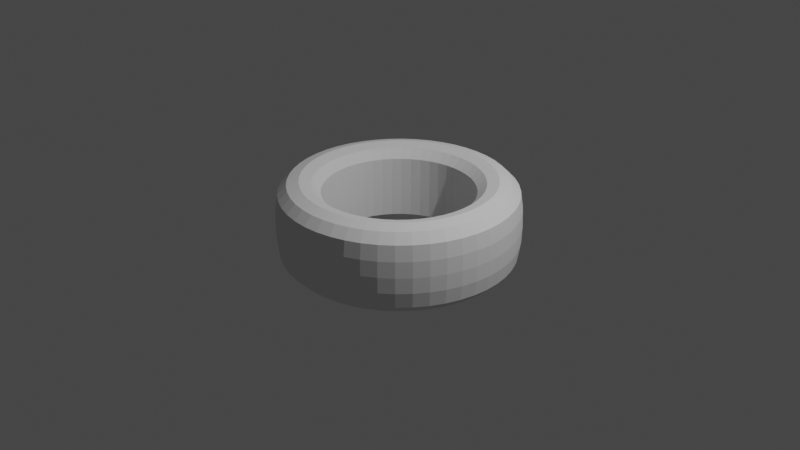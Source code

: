 # Source: ring.blend  (saved by Blender 2.93.20; exported with 4.5.12 LTS)
import bpy
from mathutils import Matrix  # noqa: F401  (used for matrix-valued properties, if any)

bpy.ops.wm.read_factory_settings(use_empty=True)
scene = bpy.context.scene
scene.name = 'Scene'

# ---- collections
col_collection = bpy.data.collections.new('Collection'); scene.collection.children.link(col_collection)

# ---- world
world_world = bpy.data.worlds.new('World'); scene.world = world_world
world_world.use_nodes = True; world_world.node_tree.nodes.clear()
_N = world_world.node_tree.nodes; _L = world_world.node_tree.links
n0 = _N.new('ShaderNodeOutputWorld'); n0.name = 'World Output'; n0.location = (300, 300)
n1 = _N.new('ShaderNodeBackground'); n1.name = 'Background'; n1.location = (10, 300)
n1.inputs[0].default_value = (0.05088, 0.05088, 0.05088, 1.0)
_L.new(n1.outputs[0], n0.inputs[0])
n0.is_active_output = True
world_world.color = (0.05088, 0.05088, 0.05088)
world_world.use_sun_shadow = False
world_world.sun_shadow_jitter_overblur = 0.0

# ---- cameras
cam_camera = bpy.data.cameras.new('Camera')
cam_camera.clip_end = 100.0
cam_camera.ortho_scale = 7.314

# ---- lights
light_light = bpy.data.lights.new('Light', 'POINT')
light_light.transmission_factor = 0.0
light_light.energy = 1000.0
light_light.shadow_soft_size = 0.1
light_light.shadow_maximum_resolution = 0.006
light_light.use_absolute_resolution = True

# ---- meshes
me_torus = bpy.data.meshes.new('Torus')
me_torus.from_pydata([(-0.4748, 1.146, -0.1657), (1.217, 0.0, 0.325), (1.125, 0.0, 0.4165), (1.0, 0.0, 0.45), (0.875, 0.0, 0.4165), (0.7835, 0.0, 0.325), (-0.8773, -0.8773, -0.1657), (0.7835, 0.0, -0.325), (0.875, 0.0, -0.4165), (1.0, 0.0, -0.45), (1.125, 0.0, -0.4165), (1.217, 0.0, -0.325), (-0.4769, 1.151, 0.0), (1.206, 0.1588, 0.325), (1.115, 0.1468, 0.4165), (0.9914, 0.1305, 0.45), (0.8675, 0.1142, 0.4165), (0.7768, 0.1023, 0.325), (-0.8812, -0.8812, 0.0), (0.7768, 0.1023, -0.325), (0.8675, 0.1142, -0.4165), (0.9914, 0.1305, -0.45), (1.115, 0.1468, -0.4165), (1.206, 0.1588, -0.325), (-0.4748, 1.146, 0.1657), (1.175, 0.3149, 0.325), (1.087, 0.2912, 0.4165), (0.9659, 0.2588, 0.45), (0.8452, 0.2265, 0.4165), (0.7568, 0.2028, 0.325), (-0.8773, -0.8773, 0.1657), (0.7568, 0.2028, -0.325), (0.8452, 0.2265, -0.4165), (0.9659, 0.2588, -0.45), (1.087, 0.2912, -0.4165), (1.175, 0.3149, -0.325), (0.1619, 1.23, -0.1657), (1.124, 0.4655, 0.325), (1.039, 0.4305, 0.4165), (0.9239, 0.3827, 0.45), (0.8084, 0.3348, 0.4165), (0.7239, 0.2998, 0.325), (-1.198, -0.3211, -0.1657), (0.7239, 0.2998, -0.325), (0.8084, 0.3348, -0.4165), (0.9239, 0.3827, -0.45), (1.039, 0.4305, -0.4165), (1.124, 0.4655, -0.325), (0.1627, 1.236, 0.0), (1.054, 0.6083, 0.325), (0.9743, 0.5625, 0.4165), (0.866, 0.5, 0.45), (0.7578, 0.4375, 0.4165), (0.6785, 0.3917, 0.325), (-1.204, -0.3225, 0.0), (0.6785, 0.3917, -0.325), (0.7578, 0.4375, -0.4165), (0.866, 0.5, -0.45), (0.9743, 0.5625, -0.4165), (1.054, 0.6083, -0.325), (0.1619, 1.23, 0.1657), (0.9651, 0.7406, 0.325), (0.8925, 0.6849, 0.4165), (0.7934, 0.6088, 0.45), (0.6942, 0.5327, 0.4165), (0.6216, 0.477, 0.325), (-1.198, -0.3211, 0.1657), (0.6216, 0.477, -0.325), (0.6942, 0.5327, -0.4165), (0.7934, 0.6088, -0.45), (0.8925, 0.6849, -0.4165), (0.9651, 0.7406, -0.325), (0.7553, 0.9843, -0.1657), (0.8602, 0.8602, 0.325), (0.7955, 0.7955, 0.4165), (0.7071, 0.7071, 0.45), (0.6187, 0.6187, 0.4165), (0.554, 0.554, 0.325), (-1.198, 0.3211, -0.1657), (0.554, 0.554, -0.325), (0.6187, 0.6187, -0.4165), (0.7071, 0.7071, -0.45), (0.7955, 0.7955, -0.4165), (0.8602, 0.8602, -0.325), (0.7586, 0.9887, 0.0), (0.7406, 0.9651, 0.325), (0.6849, 0.8925, 0.4165), (0.6088, 0.7934, 0.45), (0.5327, 0.6942, 0.4165), (0.477, 0.6216, 0.325), (-1.204, 0.3225, 0.0), (0.477, 0.6216, -0.325), (0.5327, 0.6942, -0.4165), (0.6088, 0.7934, -0.45), (0.6849, 0.8925, -0.4165), (0.7406, 0.9651, -0.325), (0.7553, 0.9843, 0.1657), (0.6083, 1.054, 0.325), (0.5625, 0.9743, 0.4165), (0.5, 0.866, 0.45), (0.4375, 0.7578, 0.4165), (0.3917, 0.6785, 0.325), (-1.198, 0.3211, 0.1657), (0.3917, 0.6785, -0.325), (0.4375, 0.7578, -0.4165), (0.5, 0.866, -0.45), (0.5625, 0.9743, -0.4165), (0.6083, 1.054, -0.325), (1.146, 0.4748, -0.1657), (0.4655, 1.124, 0.325), (0.4305, 1.039, 0.4165), (0.3827, 0.9239, 0.45), (0.3348, 0.8084, 0.4165), (0.2998, 0.7239, 0.325), (-0.8773, 0.8773, -0.1657), (0.2998, 0.7239, -0.325), (0.3348, 0.8084, -0.4165), (0.3827, 0.9239, -0.45), (0.4305, 1.039, -0.4165), (0.4655, 1.124, -0.325), (1.151, 0.4769, 0.0), (0.3149, 1.175, 0.325), (0.2912, 1.087, 0.4165), (0.2588, 0.9659, 0.45), (0.2265, 0.8452, 0.4165), (0.2028, 0.7568, 0.325), (-0.8812, 0.8812, 0.0), (0.2028, 0.7568, -0.325), (0.2265, 0.8452, -0.4165), (0.2588, 0.9659, -0.45), (0.2912, 1.087, -0.4165), (0.3149, 1.175, -0.325), (1.146, 0.4748, 0.1657), (0.1588, 1.206, 0.325), (0.1468, 1.115, 0.4165), (0.1305, 0.9914, 0.45), (0.1142, 0.8675, 0.4165), (0.1023, 0.7768, 0.325), (-0.8773, 0.8773, 0.1657), (0.1023, 0.7768, -0.325), (0.1142, 0.8675, -0.4165), (0.1305, 0.9914, -0.45), (0.1468, 1.115, -0.4165), (0.1588, 1.206, -0.325), (1.074, -0.6203, -0.1657), (9.184e-08, 1.217, 0.325), (8.494e-08, 1.125, 0.4165), (7.55e-08, 1.0, 0.45), (6.606e-08, 0.875, 0.4165), (5.915e-08, 0.7835, 0.325), (-0.3211, 1.198, -0.1657), (5.915e-08, 0.7835, -0.325), (6.606e-08, 0.875, -0.4165), (7.55e-08, 1.0, -0.45), (8.494e-08, 1.125, -0.4165), (9.184e-08, 1.217, -0.325), (1.079, -0.6231, 0.0), (-0.1588, 1.206, 0.325), (-0.1468, 1.115, 0.4165), (-0.1305, 0.9914, 0.45), (-0.1142, 0.8675, 0.4165), (-0.1023, 0.7768, 0.325), (-0.3225, 1.204, 0.0), (-0.1023, 0.7768, -0.325), (-0.1142, 0.8675, -0.4165), (-0.1305, 0.9914, -0.45), (-0.1468, 1.115, -0.4165), (-0.1588, 1.206, -0.325), (1.074, -0.6203, 0.1657), (-0.3149, 1.175, 0.325), (-0.2912, 1.087, 0.4165), (-0.2588, 0.9659, 0.45), (-0.2265, 0.8452, 0.4165), (-0.2028, 0.7568, 0.325), (-0.3211, 1.198, 0.1657), (-0.2028, 0.7568, -0.325), (-0.2265, 0.8452, -0.4165), (-0.2588, 0.9659, -0.45), (-0.2912, 1.087, -0.4165), (-0.3149, 1.175, -0.325), (0.6203, -1.074, -0.1657), (-0.4655, 1.124, 0.325), (-0.4305, 1.039, 0.4165), (-0.3827, 0.9239, 0.45), (-0.3348, 0.8084, 0.4165), (-0.2998, 0.7239, 0.325), (0.3211, 1.198, -0.1657), (-0.2998, 0.7239, -0.325), (-0.3348, 0.8084, -0.4165), (-0.3827, 0.9239, -0.45), (-0.4305, 1.039, -0.4165), (-0.4655, 1.124, -0.325), (0.6231, -1.079, 0.0), (-0.6083, 1.054, 0.325), (-0.5625, 0.9743, 0.4165), (-0.5, 0.866, 0.45), (-0.4375, 0.7578, 0.4165), (-0.3917, 0.6785, 0.325), (0.3225, 1.204, 0.0), (-0.3917, 0.6785, -0.325), (-0.4375, 0.7578, -0.4165), (-0.5, 0.866, -0.45), (-0.5625, 0.9743, -0.4165), (-0.6083, 1.054, -0.325), (0.6203, -1.074, 0.1657), (-0.7406, 0.9651, 0.325), (-0.6849, 0.8925, 0.4165), (-0.6088, 0.7934, 0.45), (-0.5327, 0.6942, 0.4165), (-0.477, 0.6216, 0.325), (0.3211, 1.198, 0.1657), (-0.477, 0.6216, -0.325), (-0.5327, 0.6942, -0.4165), (-0.6088, 0.7934, -0.45), (-0.6849, 0.8925, -0.4165), (-0.7406, 0.9651, -0.325), (9.492e-08, -1.241, -0.1657), (-0.8602, 0.8602, 0.325), (-0.7955, 0.7955, 0.4165), (-0.7071, 0.7071, 0.45), (-0.6187, 0.6187, 0.4165), (-0.554, 0.554, 0.325), (0.8773, 0.8773, -0.1657), (-0.554, 0.554, -0.325), (-0.6187, 0.6187, -0.4165), (-0.7071, 0.7071, -0.45), (-0.7955, 0.7955, -0.4165), (-0.8602, 0.8602, -0.325), (9.558e-08, -1.246, 0.0), (-0.9651, 0.7406, 0.325), (-0.8925, 0.6849, 0.4165), (-0.7934, 0.6088, 0.45), (-0.6942, 0.5327, 0.4165), (-0.6216, 0.477, 0.325), (0.8812, 0.8812, 0.0), (-0.6216, 0.477, -0.325), (-0.6942, 0.5327, -0.4165), (-0.7934, 0.6088, -0.45), (-0.8925, 0.6849, -0.4165), (-0.9651, 0.7406, -0.325), (9.492e-08, -1.241, 0.1657), (-1.054, 0.6083, 0.325), (-0.9743, 0.5625, 0.4165), (-0.866, 0.5, 0.45), (-0.7578, 0.4375, 0.4165), (-0.6785, 0.3917, 0.325), (0.8773, 0.8773, 0.1657), (-0.6785, 0.3917, -0.325), (-0.7578, 0.4375, -0.4165), (-0.866, 0.5, -0.45), (-0.9743, 0.5625, -0.4165), (-1.054, 0.6083, -0.325), (-0.6203, -1.074, -0.1657), (-1.124, 0.4655, 0.325), (-1.039, 0.4305, 0.4165), (-0.9239, 0.3827, 0.45), (-0.8084, 0.3348, 0.4165), (-0.7239, 0.2998, 0.325), (1.198, 0.3211, -0.1657), (-0.7239, 0.2998, -0.325), (-0.8084, 0.3348, -0.4165), (-0.9239, 0.3827, -0.45), (-1.039, 0.4305, -0.4165), (-1.124, 0.4655, -0.325), (-0.6231, -1.079, 0.0), (-1.175, 0.3149, 0.325), (-1.087, 0.2912, 0.4165), (-0.9659, 0.2588, 0.45), (-0.8452, 0.2265, 0.4165), (-0.7568, 0.2028, 0.325), (1.204, 0.3225, 0.0), (-0.7568, 0.2028, -0.325), (-0.8452, 0.2265, -0.4165), (-0.9659, 0.2588, -0.45), (-1.087, 0.2912, -0.4165), (-1.175, 0.3149, -0.325), (-0.6203, -1.074, 0.1657), (-1.206, 0.1588, 0.325), (-1.115, 0.1468, 0.4165), (-0.9914, 0.1305, 0.45), (-0.8675, 0.1142, 0.4165), (-0.7768, 0.1023, 0.325), (1.198, 0.3211, 0.1657), (-0.7768, 0.1023, -0.325), (-0.8675, 0.1142, -0.4165), (-0.9914, 0.1305, -0.45), (-1.115, 0.1468, -0.4165), (-1.206, 0.1588, -0.325), (-1.074, -0.6203, -0.1657), (-1.217, 1.064e-07, 0.325), (-1.125, 9.835e-08, 0.4165), (-1.0, 8.742e-08, 0.45), (-0.875, 7.649e-08, 0.4165), (-0.7835, 6.85e-08, 0.325), (1.23, -0.1619, -0.1657), (-0.7835, 6.85e-08, -0.325), (-0.875, 7.649e-08, -0.4165), (-1.0, 8.742e-08, -0.45), (-1.125, 9.835e-08, -0.4165), (-1.217, 1.064e-07, -0.325), (-1.079, -0.6231, 0.0), (-1.206, -0.1588, 0.325), (-1.115, -0.1468, 0.4165), (-0.9914, -0.1305, 0.45), (-0.8675, -0.1142, 0.4165), (-0.7768, -0.1023, 0.325), (1.236, -0.1627, 0.0), (-0.7768, -0.1023, -0.325), (-0.8675, -0.1142, -0.4165), (-0.9914, -0.1305, -0.45), (-1.115, -0.1468, -0.4165), (-1.206, -0.1588, -0.325), (-1.074, -0.6203, 0.1657), (-1.175, -0.3149, 0.325), (-1.087, -0.2912, 0.4165), (-0.9659, -0.2588, 0.45), (-0.8452, -0.2265, 0.4165), (-0.7568, -0.2028, 0.325), (1.23, -0.1619, 0.1657), (-0.7568, -0.2028, -0.325), (-0.8452, -0.2265, -0.4165), (-0.9659, -0.2588, -0.45), (-1.087, -0.2912, -0.4165), (-1.175, -0.3149, -0.325), (-1.241, 1.083e-07, -0.1657), (-1.124, -0.4655, 0.325), (-1.039, -0.4305, 0.4165), (-0.9239, -0.3827, 0.45), (-0.8084, -0.3348, 0.4165), (-0.7239, -0.2998, 0.325), (0.9843, -0.7553, -0.1657), (-0.7239, -0.2998, -0.325), (-0.8084, -0.3348, -0.4165), (-0.9239, -0.3827, -0.45), (-1.039, -0.4305, -0.4165), (-1.124, -0.4655, -0.325), (-1.246, 1.088e-07, 0.0), (-1.054, -0.6083, 0.325), (-0.9743, -0.5625, 0.4165), (-0.866, -0.5, 0.45), (-0.7578, -0.4375, 0.4165), (-0.6785, -0.3917, 0.325), (0.9887, -0.7586, 0.0), (-0.6785, -0.3917, -0.325), (-0.7578, -0.4375, -0.4165), (-0.866, -0.5, -0.45), (-0.9743, -0.5625, -0.4165), (-1.054, -0.6083, -0.325), (-1.241, 1.083e-07, 0.1657), (-0.9651, -0.7406, 0.325), (-0.8925, -0.6849, 0.4165), (-0.7934, -0.6088, 0.45), (-0.6942, -0.5327, 0.4165), (-0.6216, -0.477, 0.325), (0.9843, -0.7553, 0.1657), (-0.6216, -0.477, -0.325), (-0.6942, -0.5327, -0.4165), (-0.7934, -0.6088, -0.45), (-0.8925, -0.6849, -0.4165), (-0.9651, -0.7406, -0.325), (-1.074, 0.6203, -0.1657), (-0.8602, -0.8602, 0.325), (-0.7955, -0.7955, 0.4165), (-0.7071, -0.7071, 0.45), (-0.6187, -0.6187, 0.4165), (-0.554, -0.554, 0.325), (0.4748, -1.146, -0.1657), (-0.554, -0.554, -0.325), (-0.6187, -0.6187, -0.4165), (-0.7071, -0.7071, -0.45), (-0.7955, -0.7955, -0.4165), (-0.8602, -0.8602, -0.325), (-1.079, 0.6231, 0.0), (-0.7406, -0.9651, 0.325), (-0.6849, -0.8925, 0.4165), (-0.6088, -0.7934, 0.45), (-0.5327, -0.6942, 0.4165), (-0.477, -0.6216, 0.325), (0.4769, -1.151, 0.0), (-0.477, -0.6216, -0.325), (-0.5327, -0.6942, -0.4165), (-0.6088, -0.7934, -0.45), (-0.6849, -0.8925, -0.4165), (-0.7406, -0.9651, -0.325), (-1.074, 0.6203, 0.1657), (-0.6083, -1.054, 0.325), (-0.5625, -0.9743, 0.4165), (-0.5, -0.866, 0.45), (-0.4375, -0.7578, 0.4165), (-0.3917, -0.6785, 0.325), (0.4748, -1.146, 0.1657), (-0.3917, -0.6785, -0.325), (-0.4375, -0.7578, -0.4165), (-0.5, -0.866, -0.45), (-0.5625, -0.9743, -0.4165), (-0.6083, -1.054, -0.325), (-0.6203, 1.074, -0.1657), (-0.4655, -1.124, 0.325), (-0.4305, -1.039, 0.4165), (-0.3827, -0.9239, 0.45), (-0.3348, -0.8084, 0.4165), (-0.2998, -0.7239, 0.325), (-0.1619, -1.23, -0.1657), (-0.2998, -0.7239, -0.325), (-0.3348, -0.8084, -0.4165), (-0.3827, -0.9239, -0.45), (-0.4305, -1.039, -0.4165), (-0.4655, -1.124, -0.325), (-0.6231, 1.079, 0.0), (-0.3149, -1.175, 0.325), (-0.2912, -1.087, 0.4165), (-0.2588, -0.9659, 0.45), (-0.2265, -0.8452, 0.4165), (-0.2028, -0.7568, 0.325), (-0.1627, -1.236, 0.0), (-0.2028, -0.7568, -0.325), (-0.2265, -0.8452, -0.4165), (-0.2588, -0.9659, -0.45), (-0.2912, -1.087, -0.4165), (-0.3149, -1.175, -0.325), (-0.6203, 1.074, 0.1657), (-0.1588, -1.206, 0.325), (-0.1468, -1.115, 0.4165), (-0.1305, -0.9914, 0.45), (-0.1142, -0.8675, 0.4165), (-0.1023, -0.7768, 0.325), (-0.1619, -1.23, 0.1657), (-0.1023, -0.7768, -0.325), (-0.1142, -0.8675, -0.4165), (-0.1305, -0.9914, -0.45), (-0.1468, -1.115, -0.4165), (-0.1588, -1.206, -0.325), (9.492e-08, 1.241, -0.1657), (9.184e-08, -1.217, 0.325), (8.494e-08, -1.125, 0.4165), (7.55e-08, -1.0, 0.45), (6.606e-08, -0.875, 0.4165), (5.915e-08, -0.7835, 0.325), (-0.7553, -0.9843, -0.1657), (5.915e-08, -0.7835, -0.325), (6.606e-08, -0.875, -0.4165), (7.55e-08, -1.0, -0.45), (8.494e-08, -1.125, -0.4165), (9.184e-08, -1.217, -0.325), (9.558e-08, 1.246, 0.0), (0.1588, -1.206, 0.325), (0.1468, -1.115, 0.4165), (0.1305, -0.9914, 0.45), (0.1142, -0.8675, 0.4165), (0.1023, -0.7768, 0.325), (-0.7586, -0.9887, 0.0), (0.1023, -0.7768, -0.325), (0.1142, -0.8675, -0.4165), (0.1305, -0.9914, -0.45), (0.1468, -1.115, -0.4165), (0.1588, -1.206, -0.325), (9.492e-08, 1.241, 0.1657), (0.3149, -1.175, 0.325), (0.2912, -1.087, 0.4165), (0.2588, -0.9659, 0.45), (0.2265, -0.8452, 0.4165), (0.2028, -0.7568, 0.325), (-0.7553, -0.9843, 0.1657), (0.2028, -0.7568, -0.325), (0.2265, -0.8452, -0.4165), (0.2588, -0.9659, -0.45), (0.2912, -1.087, -0.4165), (0.3149, -1.175, -0.325), (0.6203, 1.074, -0.1657), (0.4655, -1.124, 0.325), (0.4305, -1.039, 0.4165), (0.3827, -0.9239, 0.45), (0.3348, -0.8084, 0.4165), (0.2998, -0.7239, 0.325), (-1.146, -0.4748, -0.1657), (0.2998, -0.7239, -0.325), (0.3348, -0.8084, -0.4165), (0.3827, -0.9239, -0.45), (0.4305, -1.039, -0.4165), (0.4655, -1.124, -0.325), (0.6231, 1.079, 0.0), (0.6083, -1.054, 0.325), (0.5625, -0.9743, 0.4165), (0.5, -0.866, 0.45), (0.4375, -0.7578, 0.4165), (0.3917, -0.6785, 0.325), (-1.151, -0.4769, 0.0), (0.3917, -0.6785, -0.325), (0.4375, -0.7578, -0.4165), (0.5, -0.866, -0.45), (0.5625, -0.9743, -0.4165), (0.6083, -1.054, -0.325), (0.6203, 1.074, 0.1657), (0.7406, -0.9651, 0.325), (0.6849, -0.8925, 0.4165), (0.6088, -0.7934, 0.45), (0.5327, -0.6942, 0.4165), (0.477, -0.6216, 0.325), (-1.146, -0.4748, 0.1657), (0.477, -0.6216, -0.325), (0.5327, -0.6942, -0.4165), (0.6088, -0.7934, -0.45), (0.6849, -0.8925, -0.4165), (0.7406, -0.9651, -0.325), (1.074, 0.6203, -0.1657), (0.8602, -0.8602, 0.325), (0.7955, -0.7955, 0.4165), (0.7071, -0.7071, 0.45), (0.6187, -0.6187, 0.4165), (0.554, -0.554, 0.325), (-1.23, 0.1619, -0.1657), (0.554, -0.554, -0.325), (0.6187, -0.6187, -0.4165), (0.7071, -0.7071, -0.45), (0.7955, -0.7955, -0.4165), (0.8602, -0.8602, -0.325), (1.079, 0.6231, 0.0), (0.9651, -0.7406, 0.325), (0.8925, -0.6849, 0.4165), (0.7934, -0.6088, 0.45), (0.6942, -0.5327, 0.4165), (0.6216, -0.477, 0.325), (-1.236, 0.1627, 0.0), (0.6216, -0.477, -0.325), (0.6942, -0.5327, -0.4165), (0.7934, -0.6088, -0.45), (0.8925, -0.6849, -0.4165), (0.9651, -0.7406, -0.325), (1.074, 0.6203, 0.1657), (1.054, -0.6083, 0.325), (0.9743, -0.5625, 0.4165), (0.866, -0.5, 0.45), (0.7578, -0.4375, 0.4165), (0.6785, -0.3917, 0.325), (-1.23, 0.1619, 0.1657), (0.6785, -0.3917, -0.325), (0.7578, -0.4375, -0.4165), (0.866, -0.5, -0.45), (0.9743, -0.5625, -0.4165), (1.054, -0.6083, -0.325), (1.241, -1.397e-10, -0.1657), (1.124, -0.4655, 0.325), (1.039, -0.4305, 0.4165), (0.9239, -0.3827, 0.45), (0.8084, -0.3348, 0.4165), (0.7239, -0.2998, 0.325), (-0.9843, 0.7553, -0.1657), (0.7239, -0.2998, -0.325), (0.8084, -0.3348, -0.4165), (0.9239, -0.3827, -0.45), (1.039, -0.4305, -0.4165), (1.124, -0.4655, -0.325), (1.246, -1.458e-10, 0.0), (1.175, -0.3149, 0.325), (1.087, -0.2912, 0.4165), (0.9659, -0.2588, 0.45), (0.8452, -0.2265, 0.4165), (0.7568, -0.2028, 0.325), (-0.9887, 0.7586, 0.0), (0.7568, -0.2028, -0.325), (0.8452, -0.2265, -0.4165), (0.9659, -0.2588, -0.45), (1.087, -0.2912, -0.4165), (1.175, -0.3149, -0.325), (1.241, -1.397e-10, 0.1657), (1.206, -0.1588, 0.325), (1.115, -0.1468, 0.4165), (0.9914, -0.1305, 0.45), (0.8675, -0.1142, 0.4165), (0.7768, -0.1023, 0.325), (-0.9843, 0.7553, 0.1657), (0.7768, -0.1023, -0.325), (0.8675, -0.1142, -0.4165), (0.9914, -0.1305, -0.45), (1.115, -0.1468, -0.4165), (1.206, -0.1588, -0.325), (-0.3211, -1.198, 0.1657), (-0.3225, -1.204, 0.0), (-0.3211, -1.198, -0.1657), (0.3211, -1.198, 0.1657), (0.3225, -1.204, 0.0), (0.3211, -1.198, -0.1657), (0.8773, -0.8773, 0.1657), (0.8812, -0.8812, 0.0), (0.8773, -0.8773, -0.1657), (1.198, -0.3211, 0.1657), (1.204, -0.3225, 0.0), (1.198, -0.3211, -0.1657), (1.23, 0.1619, 0.1657), (1.236, 0.1627, 0.0), (1.23, 0.1619, -0.1657), (0.9843, 0.7553, 0.1657), (0.9887, 0.7586, 0.0), (0.9843, 0.7553, -0.1657), (0.4748, 1.146, 0.1657), (0.4769, 1.151, 0.0), (0.4748, 1.146, -0.1657), (-0.1619, 1.23, 0.1657), (-0.1627, 1.236, 0.0), (-0.1619, 1.23, -0.1657), (-0.7553, 0.9843, 0.1657), (-0.7586, 0.9887, 0.0), (-0.7553, 0.9843, -0.1657), (-1.146, 0.4748, 0.1657), (-1.151, 0.4769, 0.0), (-1.146, 0.4748, -0.1657), (-1.23, -0.1619, 0.1657), (-1.236, -0.1627, 0.0), (-1.23, -0.1619, -0.1657), (-0.9843, -0.7553, 0.1657), (-0.9887, -0.7586, 0.0), (-0.9843, -0.7553, -0.1657), (-0.4748, -1.146, 0.1657), (-0.4769, -1.151, 0.0), (-0.4748, -1.146, -0.1657), (0.1619, -1.23, 0.1657), (0.1627, -1.236, 0.0), (0.1619, -1.23, -0.1657), (0.7553, -0.9843, 0.1657), (0.7586, -0.9887, 0.0), (0.7553, -0.9843, -0.1657), (1.146, -0.4748, 0.1657), (1.151, -0.4769, 0.0), (1.146, -0.4748, -0.1657)], [], [(528, 591, 61, 49), (1, 13, 14, 2), (2, 14, 15, 3), (3, 15, 16, 4), (4, 16, 17, 5), (65, 67, 55, 53), (324, 608, 607, 336), (7, 19, 20, 8), (8, 20, 21, 9), (9, 21, 22, 10), (10, 22, 23, 11), (431, 443, 216, 402), (591, 246, 73, 61), (13, 25, 26, 14), (14, 26, 27, 15), (15, 27, 28, 16), (16, 28, 29, 17), (77, 79, 67, 65), (372, 604, 603, 384), (19, 31, 32, 20), (20, 32, 33, 21), (21, 33, 34, 22), (22, 34, 35, 23), (563, 575, 294, 587), (246, 96, 85, 73), (25, 37, 38, 26), (26, 38, 39, 27), (27, 39, 40, 28), (28, 40, 41, 29), (89, 91, 79, 77), (252, 614, 613, 264), (31, 43, 44, 32), (32, 44, 45, 33), (33, 45, 46, 34), (34, 46, 47, 35), (11, 23, 590, 540), (96, 492, 97, 85), (37, 49, 50, 38), (38, 50, 51, 39), (39, 51, 52, 40), (40, 52, 53, 41), (101, 103, 91, 89), (288, 611, 610, 300), (43, 55, 56, 44), (44, 56, 57, 45), (45, 57, 58, 46), (46, 58, 59, 47), (479, 491, 180, 366), (492, 594, 109, 97), (49, 61, 62, 50), (50, 62, 63, 51), (51, 63, 64, 52), (52, 64, 65, 53), (113, 115, 103, 101), (299, 311, 608, 324), (55, 67, 68, 56), (56, 68, 69, 57), (57, 69, 70, 58), (58, 70, 71, 59), (228, 616, 615, 240), (594, 210, 121, 109), (61, 73, 74, 62), (62, 74, 75, 63), (63, 75, 76, 64), (64, 76, 77, 65), (125, 127, 115, 113), (360, 605, 604, 372), (67, 79, 80, 68), (68, 80, 81, 69), (69, 81, 82, 70), (70, 82, 83, 71), (306, 552, 564, 318), (210, 60, 133, 121), (73, 85, 86, 74), (74, 86, 87, 75), (75, 87, 88, 76), (76, 88, 89, 77), (137, 139, 127, 125), (395, 407, 614, 252), (79, 91, 92, 80), (80, 92, 93, 81), (81, 93, 94, 82), (82, 94, 95, 83), (342, 156, 168, 354), (60, 456, 145, 133), (85, 97, 98, 86), (86, 98, 99, 87), (87, 99, 100, 88), (88, 100, 101, 89), (149, 151, 139, 137), (347, 359, 611, 288), (91, 103, 104, 92), (92, 104, 105, 93), (93, 105, 106, 94), (94, 106, 107, 95), (192, 619, 618, 204), (456, 597, 157, 145), (97, 109, 110, 98), (98, 110, 111, 99), (99, 111, 112, 100), (100, 112, 113, 101), (161, 163, 151, 149), (607, 54, 66, 606), (103, 115, 116, 104), (104, 116, 117, 105), (105, 117, 118, 106), (106, 118, 119, 107), (216, 617, 616, 228), (597, 174, 169, 157), (109, 121, 122, 110), (110, 122, 123, 111), (111, 123, 124, 112), (112, 124, 125, 113), (173, 175, 163, 161), (251, 263, 605, 360), (115, 127, 128, 116), (116, 128, 129, 117), (117, 129, 130, 118), (118, 130, 131, 119), (294, 540, 552, 306), (174, 24, 181, 169), (121, 133, 134, 122), (122, 134, 135, 123), (123, 135, 136, 124), (124, 136, 137, 125), (185, 187, 175, 173), (613, 577, 576, 612), (127, 139, 140, 128), (128, 140, 141, 129), (129, 141, 142, 130), (130, 142, 143, 131), (330, 144, 156, 342), (24, 420, 193, 181), (133, 145, 146, 134), (134, 146, 147, 135), (135, 147, 148, 136), (136, 148, 149, 137), (197, 199, 187, 185), (610, 18, 30, 609), (139, 151, 152, 140), (140, 152, 153, 141), (141, 153, 154, 142), (142, 154, 155, 143), (180, 620, 619, 192), (420, 600, 205, 193), (145, 157, 158, 146), (146, 158, 159, 147), (147, 159, 160, 148), (148, 160, 161, 149), (209, 211, 199, 197), (608, 42, 54, 607), (151, 163, 164, 152), (152, 164, 165, 153), (153, 165, 166, 154), (154, 166, 167, 155), (443, 455, 617, 216), (600, 138, 217, 205), (157, 169, 170, 158), (158, 170, 171, 159), (159, 171, 172, 160), (160, 172, 173, 161), (221, 223, 211, 209), (604, 90, 102, 603), (163, 175, 176, 164), (164, 176, 177, 165), (165, 177, 178, 166), (166, 178, 179, 167), (575, 11, 540, 294), (138, 570, 229, 217), (169, 181, 182, 170), (170, 182, 183, 171), (171, 183, 184, 172), (172, 184, 185, 173), (233, 235, 223, 221), (614, 578, 577, 613), (175, 187, 188, 176), (176, 188, 189, 177), (177, 189, 190, 178), (178, 190, 191, 179), (527, 539, 144, 330), (570, 384, 241, 229), (181, 193, 194, 182), (182, 194, 195, 183), (183, 195, 196, 184), (184, 196, 197, 185), (245, 247, 235, 233), (611, 6, 18, 610), (187, 199, 200, 188), (188, 200, 201, 189), (189, 201, 202, 190), (190, 202, 203, 191), (491, 503, 620, 180), (384, 603, 253, 241), (193, 205, 206, 194), (194, 206, 207, 195), (195, 207, 208, 196), (196, 208, 209, 197), (257, 259, 247, 245), (311, 323, 42, 608), (199, 211, 212, 200), (200, 212, 213, 201), (201, 213, 214, 202), (202, 214, 215, 203), (616, 580, 579, 615), (603, 102, 265, 253), (205, 217, 218, 206), (206, 218, 219, 207), (207, 219, 220, 208), (208, 220, 221, 209), (269, 271, 259, 257), (605, 78, 90, 604), (211, 223, 224, 212), (212, 224, 225, 213), (213, 225, 226, 214), (214, 226, 227, 215), (120, 516, 528, 132), (102, 534, 277, 265), (217, 229, 230, 218), (218, 230, 231, 219), (219, 231, 232, 220), (220, 232, 233, 221), (281, 283, 271, 269), (407, 419, 578, 614), (223, 235, 236, 224), (224, 236, 237, 225), (225, 237, 238, 226), (226, 238, 239, 227), (156, 622, 621, 168), (534, 348, 289, 277), (229, 241, 242, 230), (230, 242, 243, 231), (231, 243, 244, 232), (232, 244, 245, 233), (293, 295, 283, 281), (359, 371, 6, 611), (235, 247, 248, 236), (236, 248, 249, 237), (237, 249, 250, 238), (238, 250, 251, 239), (619, 583, 582, 618), (348, 606, 301, 289), (241, 253, 254, 242), (242, 254, 255, 243), (243, 255, 256, 244), (244, 256, 257, 245), (305, 307, 295, 293), (54, 486, 498, 66), (247, 259, 260, 248), (248, 260, 261, 249), (249, 261, 262, 250), (250, 262, 263, 251), (617, 581, 580, 616), (606, 66, 313, 301), (253, 265, 266, 254), (254, 266, 267, 255), (255, 267, 268, 256), (256, 268, 269, 257), (317, 319, 307, 305), (263, 275, 78, 605), (259, 271, 272, 260), (260, 272, 273, 261), (261, 273, 274, 262), (262, 274, 275, 263), (108, 504, 516, 120), (66, 498, 325, 313), (265, 277, 278, 266), (266, 278, 279, 267), (267, 279, 280, 268), (268, 280, 281, 269), (329, 331, 319, 317), (577, 414, 426, 576), (271, 283, 284, 272), (272, 284, 285, 273), (273, 285, 286, 274), (274, 286, 287, 275), (144, 623, 622, 156), (498, 312, 337, 325), (277, 289, 290, 278), (278, 290, 291, 279), (279, 291, 292, 280), (280, 292, 293, 281), (341, 343, 331, 329), (18, 450, 462, 30), (283, 295, 296, 284), (284, 296, 297, 285), (285, 297, 298, 286), (286, 298, 299, 287), (620, 584, 583, 619), (312, 609, 349, 337), (289, 301, 302, 290), (290, 302, 303, 291), (291, 303, 304, 292), (292, 304, 305, 293), (353, 355, 343, 341), (42, 474, 486, 54), (295, 307, 308, 296), (296, 308, 309, 297), (297, 309, 310, 298), (298, 310, 311, 299), (455, 467, 581, 617), (609, 30, 361, 349), (301, 313, 314, 302), (302, 314, 315, 303), (303, 315, 316, 304), (304, 316, 317, 305), (365, 367, 355, 353), (90, 522, 534, 102), (307, 319, 320, 308), (308, 320, 321, 309), (309, 321, 322, 310), (310, 322, 323, 311), (47, 59, 504, 108), (30, 462, 373, 361), (313, 325, 326, 314), (314, 326, 327, 315), (315, 327, 328, 316), (316, 328, 329, 317), (377, 379, 367, 365), (578, 402, 414, 577), (319, 331, 332, 320), (320, 332, 333, 321), (321, 333, 334, 322), (322, 334, 335, 323), (539, 551, 623, 144), (462, 276, 385, 373), (325, 337, 338, 326), (326, 338, 339, 327), (327, 339, 340, 328), (328, 340, 341, 329), (389, 391, 379, 377), (6, 438, 450, 18), (331, 343, 344, 332), (332, 344, 345, 333), (333, 345, 346, 334), (334, 346, 347, 335), (503, 515, 584, 620), (276, 612, 397, 385), (337, 349, 350, 338), (338, 350, 351, 339), (339, 351, 352, 340), (340, 352, 353, 341), (401, 403, 391, 389), (323, 335, 474, 42), (343, 355, 356, 344), (344, 356, 357, 345), (345, 357, 358, 346), (346, 358, 359, 347), (580, 378, 390, 579), (612, 576, 409, 397), (349, 361, 362, 350), (350, 362, 363, 351), (351, 363, 364, 352), (352, 364, 365, 353), (413, 415, 403, 401), (78, 510, 522, 90), (355, 367, 368, 356), (356, 368, 369, 357), (357, 369, 370, 358), (358, 370, 371, 359), (589, 270, 282, 588), (576, 426, 421, 409), (361, 373, 374, 362), (362, 374, 375, 363), (363, 375, 376, 364), (364, 376, 377, 365), (425, 427, 415, 413), (419, 431, 402, 578), (367, 379, 380, 368), (368, 380, 381, 369), (369, 381, 382, 370), (370, 382, 383, 371), (622, 586, 585, 621), (426, 240, 433, 421), (373, 385, 386, 374), (374, 386, 387, 375), (375, 387, 388, 376), (376, 388, 389, 377), (437, 439, 427, 425), (371, 383, 438, 6), (379, 391, 392, 380), (380, 392, 393, 381), (381, 393, 394, 382), (382, 394, 395, 383), (583, 342, 354, 582), (240, 615, 445, 433), (385, 397, 398, 386), (386, 398, 399, 387), (387, 399, 400, 388), (388, 400, 401, 389), (449, 451, 439, 437), (486, 300, 312, 498), (391, 403, 404, 392), (392, 404, 405, 393), (393, 405, 406, 394), (394, 406, 407, 395), (581, 366, 378, 580), (615, 579, 457, 445), (397, 409, 410, 398), (398, 410, 411, 399), (399, 411, 412, 400), (400, 412, 413, 401), (461, 463, 451, 449), (275, 287, 510, 78), (403, 415, 416, 404), (404, 416, 417, 405), (405, 417, 418, 406), (406, 418, 419, 407), (590, 258, 270, 589), (579, 390, 469, 457), (409, 421, 422, 410), (410, 422, 423, 411), (411, 423, 424, 412), (412, 424, 425, 413), (473, 475, 463, 461), (414, 228, 240, 426), (415, 427, 428, 416), (416, 428, 429, 417), (417, 429, 430, 418), (418, 430, 431, 419), (623, 587, 586, 622), (390, 204, 481, 469), (421, 433, 434, 422), (422, 434, 435, 423), (423, 435, 436, 424), (424, 436, 437, 425), (485, 487, 475, 473), (450, 264, 276, 462), (427, 439, 440, 428), (428, 440, 441, 429), (429, 441, 442, 430), (430, 442, 443, 431), (584, 330, 342, 583), (204, 618, 493, 481), (433, 445, 446, 434), (434, 446, 447, 435), (435, 447, 448, 436), (436, 448, 449, 437), (497, 499, 487, 485), (474, 288, 300, 486), (439, 451, 452, 440), (440, 452, 453, 441), (441, 453, 454, 442), (442, 454, 455, 443), (467, 479, 366, 581), (618, 582, 505, 493), (445, 457, 458, 446), (446, 458, 459, 447), (447, 459, 460, 448), (448, 460, 461, 449), (509, 511, 499, 497), (522, 336, 348, 534), (451, 463, 464, 452), (452, 464, 465, 453), (453, 465, 466, 454), (454, 466, 467, 455), (23, 35, 258, 590), (582, 354, 517, 505), (457, 469, 470, 458), (458, 470, 471, 459), (459, 471, 472, 460), (460, 472, 473, 461), (564, 588, 13, 1), (402, 216, 228, 414), (463, 475, 476, 464), (464, 476, 477, 465), (465, 477, 478, 466), (466, 478, 479, 467), (551, 563, 587, 623), (354, 168, 529, 517), (469, 481, 482, 470), (470, 482, 483, 471), (471, 483, 484, 472), (472, 484, 485, 473), (523, 511, 509, 521), (438, 252, 264, 450), (475, 487, 488, 476), (476, 488, 489, 477), (477, 489, 490, 478), (478, 490, 491, 479), (515, 527, 330, 584), (168, 621, 541, 529), (481, 493, 494, 482), (482, 494, 495, 483), (483, 495, 496, 484), (484, 496, 497, 485), (535, 523, 521, 533), (335, 347, 288, 474), (487, 499, 500, 488), (488, 500, 501, 489), (489, 501, 502, 490), (490, 502, 503, 491), (378, 192, 204, 390), (621, 585, 553, 541), (493, 505, 506, 494), (494, 506, 507, 495), (495, 507, 508, 496), (496, 508, 509, 497), (547, 535, 533, 545), (510, 324, 336, 522), (499, 511, 512, 500), (500, 512, 513, 501), (501, 513, 514, 502), (502, 514, 515, 503), (270, 120, 132, 282), (585, 318, 565, 553), (505, 517, 518, 506), (506, 518, 519, 507), (507, 519, 520, 508), (508, 520, 521, 509), (571, 559, 557, 569), (383, 395, 252, 438), (511, 523, 524, 512), (512, 524, 525, 513), (513, 525, 526, 514), (514, 526, 527, 515), (586, 306, 318, 585), (318, 564, 1, 565), (517, 529, 530, 518), (518, 530, 531, 519), (519, 531, 532, 520), (520, 532, 533, 521), (53, 55, 43, 41), (300, 610, 609, 312), (523, 535, 536, 524), (524, 536, 537, 525), (525, 537, 538, 526), (526, 538, 539, 527), (552, 589, 588, 564), (132, 528, 49, 37), (529, 541, 542, 530), (530, 542, 543, 531), (531, 543, 544, 532), (532, 544, 545, 533), (5, 7, 571, 569), (287, 299, 324, 510), (535, 547, 548, 536), (536, 548, 549, 537), (537, 549, 550, 538), (538, 550, 551, 539), (366, 180, 192, 378), (35, 47, 108, 258), (541, 553, 554, 542), (542, 554, 555, 543), (543, 555, 556, 544), (544, 556, 557, 545), (29, 31, 19, 17), (239, 251, 360, 546), (547, 559, 560, 548), (548, 560, 561, 549), (549, 561, 562, 550), (550, 562, 563, 551), (258, 108, 120, 270), (588, 282, 25, 13), (553, 565, 566, 554), (554, 566, 567, 555), (555, 567, 568, 556), (556, 568, 569, 557), (41, 43, 31, 29), (264, 613, 612, 276), (559, 571, 572, 560), (560, 572, 573, 561), (561, 573, 574, 562), (562, 574, 575, 563), (587, 294, 306, 586), (282, 132, 37, 25), (565, 1, 2, 566), (566, 2, 3, 567), (567, 3, 4, 568), (568, 4, 5, 569), (17, 19, 7, 5), (336, 607, 606, 348), (571, 7, 8, 572), (572, 8, 9, 573), (573, 9, 10, 574), (574, 10, 11, 575), (540, 590, 589, 552), (559, 547, 545, 557), (546, 360, 372, 558), (558, 372, 384, 570), (227, 239, 546, 114), (114, 546, 558, 126), (126, 558, 570, 138), (215, 227, 114, 602), (602, 114, 126, 601), (601, 126, 138, 600), (203, 215, 602, 396), (396, 602, 601, 408), (408, 601, 600, 420), (191, 203, 396, 0), (0, 396, 408, 12), (12, 408, 420, 24), (179, 191, 0, 150), (150, 0, 12, 162), (162, 12, 24, 174), (167, 179, 150, 599), (599, 150, 162, 598), (598, 162, 174, 597), (155, 167, 599, 432), (432, 599, 598, 444), (444, 598, 597, 456), (143, 155, 432, 36), (36, 432, 444, 48), (48, 444, 456, 60), (131, 143, 36, 186), (186, 36, 48, 198), (198, 48, 60, 210), (119, 131, 186, 596), (596, 186, 198, 595), (595, 198, 210, 594), (107, 119, 596, 468), (468, 596, 595, 480), (480, 595, 594, 492), (95, 107, 468, 72), (72, 468, 480, 84), (84, 480, 492, 96), (83, 95, 72, 222), (222, 72, 84, 234), (234, 84, 96, 246), (71, 83, 222, 593), (593, 222, 234, 592), (592, 234, 246, 591), (59, 71, 593, 504), (504, 593, 592, 516), (516, 592, 591, 528)])
_uv = me_torus.uv_layers.new(name='UVMap')
_uv.uv.foreach_set('vector', [0.5833, 0.5417, 0.6042, 0.5417, 0.6042, 0.5833, 0.5833, 0.5833, 0.5, 0.5833, 0.5208, 0.5833, 0.5208, 0.6667, 0.5, 0.6667, 0.5, 0.6667, 0.5208, 0.6667, 0.5208, 0.75, 0.5, 0.75, 0.5, 0.75, 0.5208, 0.75, 0.5208, 0.8333, 0.5, 0.8333, 0.5, 0.8333, 0.5208, 0.8333, 0.5208, 0.9167, 0.5, 0.9167, 0.6042, 0.9167, 0.6042, 0.08333, 0.5833, 0.08333, 0.5833, 0.9167, 8.882e-16, 0.4583, 0.02083, 0.4583, 0.02083, 0.5, 8.882e-16, 0.5, 0.5, 0.08333, 0.5208, 0.08333, 0.5208, 0.1667, 0.5, 0.1667, 0.5, 0.1667, 0.5208, 0.1667, 0.5208, 0.25, 0.5, 0.25, 0.5, 0.25, 0.5208, 0.25, 0.5208, 0.3333, 0.5, 0.3333, 0.5, 0.3333, 0.5208, 0.3333, 0.5208, 0.4167, 0.5, 0.4167, 0.2292, 0.4167, 0.25, 0.4167, 0.25, 0.4583, 0.2292, 0.4583, 0.6042, 0.5417, 0.625, 0.5417, 0.625, 0.5833, 0.6042, 0.5833, 0.5208, 0.5833, 0.5417, 0.5833, 0.5417, 0.6667, 0.5208, 0.6667, 0.5208, 0.6667, 0.5417, 0.6667, 0.5417, 0.75, 0.5208, 0.75, 0.5208, 0.75, 0.5417, 0.75, 0.5417, 0.8333, 0.5208, 0.8333, 0.5208, 0.8333, 0.5417, 0.8333, 0.5417, 0.9167, 0.5208, 0.9167, 0.625, 0.9167, 0.625, 0.08333, 0.6042, 0.08333, 0.6042, 0.9167, 0.9167, 0.5, 0.9375, 0.5, 0.9375, 0.5417, 0.9167, 0.5417, 0.5208, 0.08333, 0.5417, 0.08333, 0.5417, 0.1667, 0.5208, 0.1667, 0.5208, 0.1667, 0.5417, 0.1667, 0.5417, 0.25, 0.5208, 0.25, 0.5208, 0.25, 0.5417, 0.25, 0.5417, 0.3333, 0.5208, 0.3333, 0.5208, 0.3333, 0.5417, 0.3333, 0.5417, 0.4167, 0.5208, 0.4167, 0.4583, 0.4167, 0.4792, 0.4167, 0.4792, 0.4583, 0.4583, 0.4583, 0.625, 0.5417, 0.6458, 0.5417, 0.6458, 0.5833, 0.625, 0.5833, 0.5417, 0.5833, 0.5625, 0.5833, 0.5625, 0.6667, 0.5417, 0.6667, 0.5417, 0.6667, 0.5625, 0.6667, 0.5625, 0.75, 0.5417, 0.75, 0.5417, 0.75, 0.5625, 0.75, 0.5625, 0.8333, 0.5417, 0.8333, 0.5417, 0.8333, 0.5625, 0.8333, 0.5625, 0.9167, 0.5417, 0.9167, 0.6458, 0.9167, 0.6458, 0.08333, 0.625, 0.08333, 0.625, 0.9167, 0.1667, 0.4583, 0.1875, 0.4583, 0.1875, 0.5, 0.1667, 0.5, 0.5417, 0.08333, 0.5625, 0.08333, 0.5625, 0.1667, 0.5417, 0.1667, 0.5417, 0.1667, 0.5625, 0.1667, 0.5625, 0.25, 0.5417, 0.25, 0.5417, 0.25, 0.5625, 0.25, 0.5625, 0.3333, 0.5417, 0.3333, 0.5417, 0.3333, 0.5625, 0.3333, 0.5625, 0.4167, 0.5417, 0.4167, 0.5, 0.4167, 0.5208, 0.4167, 0.5208, 0.4583, 0.5, 0.4583, 0.6458, 0.5417, 0.6667, 0.5417, 0.6667, 0.5833, 0.6458, 0.5833, 0.5625, 0.5833, 0.5833, 0.5833, 0.5833, 0.6667, 0.5625, 0.6667, 0.5625, 0.6667, 0.5833, 0.6667, 0.5833, 0.75, 0.5625, 0.75, 0.5625, 0.75, 0.5833, 0.75, 0.5833, 0.8333, 0.5625, 0.8333, 0.5625, 0.8333, 0.5833, 0.8333, 0.5833, 0.9167, 0.5625, 0.9167, 0.6667, 0.9167, 0.6667, 0.08333, 0.6458, 0.08333, 0.6458, 0.9167, 0.08333, 0.4583, 0.1042, 0.4583, 0.1042, 0.5, 0.08333, 0.5, 0.5625, 0.08333, 0.5833, 0.08333, 0.5833, 0.1667, 0.5625, 0.1667, 0.5625, 0.1667, 0.5833, 0.1667, 0.5833, 0.25, 0.5625, 0.25, 0.5625, 0.25, 0.5833, 0.25, 0.5833, 0.3333, 0.5625, 0.3333, 0.5625, 0.3333, 0.5833, 0.3333, 0.5833, 0.4167, 0.5625, 0.4167, 0.3125, 0.4167, 0.3333, 0.4167, 0.3333, 0.4583, 0.3125, 0.4583, 0.6667, 0.5417, 0.6875, 0.5417, 0.6875, 0.5833, 0.6667, 0.5833, 0.5833, 0.5833, 0.6042, 0.5833, 0.6042, 0.6667, 0.5833, 0.6667, 0.5833, 0.6667, 0.6042, 0.6667, 0.6042, 0.75, 0.5833, 0.75, 0.5833, 0.75, 0.6042, 0.75, 0.6042, 0.8333, 0.5833, 0.8333, 0.5833, 0.8333, 0.6042, 0.8333, 0.6042, 0.9167, 0.5833, 0.9167, 0.6875, 0.9167, 0.6875, 0.08333, 0.6667, 0.08333, 0.6667, 0.9167, 8.882e-16, 0.4167, 0.02083, 0.4167, 0.02083, 0.4583, 8.882e-16, 0.4583, 0.5833, 0.08333, 0.6042, 0.08333, 0.6042, 0.1667, 0.5833, 0.1667, 0.5833, 0.1667, 0.6042, 0.1667, 0.6042, 0.25, 0.5833, 0.25, 0.5833, 0.25, 0.6042, 0.25, 0.6042, 0.3333, 0.5833, 0.3333, 0.5833, 0.3333, 0.6042, 0.3333, 0.6042, 0.4167, 0.5833, 0.4167, 0.25, 0.5, 0.2708, 0.5, 0.2708, 0.5417, 0.25, 0.5417, 0.6875, 0.5417, 0.7083, 0.5417, 0.7083, 0.5833, 0.6875, 0.5833, 0.6042, 0.5833, 0.625, 0.5833, 0.625, 0.6667, 0.6042, 0.6667, 0.6042, 0.6667, 0.625, 0.6667, 0.625, 0.75, 0.6042, 0.75, 0.6042, 0.75, 0.625, 0.75, 0.625, 0.8333, 0.6042, 0.8333, 0.6042, 0.8333, 0.625, 0.8333, 0.625, 0.9167, 0.6042, 0.9167, 0.7083, 0.9167, 0.7083, 0.08333, 0.6875, 0.08333, 0.6875, 0.9167, 0.9167, 0.4583, 0.9375, 0.4583, 0.9375, 0.5, 0.9167, 0.5, 0.6042, 0.08333, 0.625, 0.08333, 0.625, 0.1667, 0.6042, 0.1667, 0.6042, 0.1667, 0.625, 0.1667, 0.625, 0.25, 0.6042, 0.25, 0.6042, 0.25, 0.625, 0.25, 0.625, 0.3333, 0.6042, 0.3333, 0.6042, 0.3333, 0.625, 0.3333, 0.625, 0.4167, 0.6042, 0.4167, 0.4792, 0.5, 0.5, 0.5, 0.5, 0.5417, 0.4792, 0.5417, 0.7083, 0.5417, 0.7292, 0.5417, 0.7292, 0.5833, 0.7083, 0.5833, 0.625, 0.5833, 0.6458, 0.5833, 0.6458, 0.6667, 0.625, 0.6667, 0.625, 0.6667, 0.6458, 0.6667, 0.6458, 0.75, 0.625, 0.75, 0.625, 0.75, 0.6458, 0.75, 0.6458, 0.8333, 0.625, 0.8333, 0.625, 0.8333, 0.6458, 0.8333, 0.6458, 0.9167, 0.625, 0.9167, 0.7292, 0.9167, 0.7292, 0.08333, 0.7083, 0.08333, 0.7083, 0.9167, 0.1667, 0.4167, 0.1875, 0.4167, 0.1875, 0.4583, 0.1667, 0.4583, 0.625, 0.08333, 0.6458, 0.08333, 0.6458, 0.1667, 0.625, 0.1667, 0.625, 0.1667, 0.6458, 0.1667, 0.6458, 0.25, 0.625, 0.25, 0.625, 0.25, 0.6458, 0.25, 0.6458, 0.3333, 0.625, 0.3333, 0.625, 0.3333, 0.6458, 0.3333, 0.6458, 0.4167, 0.625, 0.4167, 0.3958, 0.5, 0.4167, 0.5, 0.4167, 0.5417, 0.3958, 0.5417, 0.7292, 0.5417, 0.75, 0.5417, 0.75, 0.5833, 0.7292, 0.5833, 0.6458, 0.5833, 0.6667, 0.5833, 0.6667, 0.6667, 0.6458, 0.6667, 0.6458, 0.6667, 0.6667, 0.6667, 0.6667, 0.75, 0.6458, 0.75, 0.6458, 0.75, 0.6667, 0.75, 0.6667, 0.8333, 0.6458, 0.8333, 0.6458, 0.8333, 0.6667, 0.8333, 0.6667, 0.9167, 0.6458, 0.9167, 0.75, 0.9167, 0.75, 0.08333, 0.7292, 0.08333, 0.7292, 0.9167, 0.08333, 0.4167, 0.1042, 0.4167, 0.1042, 0.4583, 0.08333, 0.4583, 0.6458, 0.08333, 0.6667, 0.08333, 0.6667, 0.1667, 0.6458, 0.1667, 0.6458, 0.1667, 0.6667, 0.1667, 0.6667, 0.25, 0.6458, 0.25, 0.6458, 0.25, 0.6667, 0.25, 0.6667, 0.3333, 0.6458, 0.3333, 0.6458, 0.3333, 0.6667, 0.3333, 0.6667, 0.4167, 0.6458, 0.4167, 0.3333, 0.5, 0.3542, 0.5, 0.3542, 0.5417, 0.3333, 0.5417, 0.75, 0.5417, 0.7708, 0.5417, 0.7708, 0.5833, 0.75, 0.5833, 0.6667, 0.5833, 0.6875, 0.5833, 0.6875, 0.6667, 0.6667, 0.6667, 0.6667, 0.6667, 0.6875, 0.6667, 0.6875, 0.75, 0.6667, 0.75, 0.6667, 0.75, 0.6875, 0.75, 0.6875, 0.8333, 0.6667, 0.8333, 0.6667, 0.8333, 0.6875, 0.8333, 0.6875, 0.9167, 0.6667, 0.9167, 0.7708, 0.9167, 0.7708, 0.08333, 0.75, 0.08333, 0.75, 0.9167, 0.02083, 0.5, 0.04167, 0.5, 0.04167, 0.5417, 0.02083, 0.5417, 0.6667, 0.08333, 0.6875, 0.08333, 0.6875, 0.1667, 0.6667, 0.1667, 0.6667, 0.1667, 0.6875, 0.1667, 0.6875, 0.25, 0.6667, 0.25, 0.6667, 0.25, 0.6875, 0.25, 0.6875, 0.3333, 0.6667, 0.3333, 0.6667, 0.3333, 0.6875, 0.3333, 0.6875, 0.4167, 0.6667, 0.4167, 0.25, 0.4583, 0.2708, 0.4583, 0.2708, 0.5, 0.25, 0.5, 0.7708, 0.5417, 0.7917, 0.5417, 0.7917, 0.5833, 0.7708, 0.5833, 0.6875, 0.5833, 0.7083, 0.5833, 0.7083, 0.6667, 0.6875, 0.6667, 0.6875, 0.6667, 0.7083, 0.6667, 0.7083, 0.75, 0.6875, 0.75, 0.6875, 0.75, 0.7083, 0.75, 0.7083, 0.8333, 0.6875, 0.8333, 0.6875, 0.8333, 0.7083, 0.8333, 0.7083, 0.9167, 0.6875, 0.9167, 0.7917, 0.9167, 0.7917, 0.08333, 0.7708, 0.08333, 0.7708, 0.9167, 0.9167, 0.4167, 0.9375, 0.4167, 0.9375, 0.4583, 0.9167, 0.4583, 0.6875, 0.08333, 0.7083, 0.08333, 0.7083, 0.1667, 0.6875, 0.1667, 0.6875, 0.1667, 0.7083, 0.1667, 0.7083, 0.25, 0.6875, 0.25, 0.6875, 0.25, 0.7083, 0.25, 0.7083, 0.3333, 0.6875, 0.3333, 0.6875, 0.3333, 0.7083, 0.3333, 0.7083, 0.4167, 0.6875, 0.4167, 0.4792, 0.4583, 0.5, 0.4583, 0.5, 0.5, 0.4792, 0.5, 0.7917, 0.5417, 0.8125, 0.5417, 0.8125, 0.5833, 0.7917, 0.5833, 0.7083, 0.5833, 0.7292, 0.5833, 0.7292, 0.6667, 0.7083, 0.6667, 0.7083, 0.6667, 0.7292, 0.6667, 0.7292, 0.75, 0.7083, 0.75, 0.7083, 0.75, 0.7292, 0.75, 0.7292, 0.8333, 0.7083, 0.8333, 0.7083, 0.8333, 0.7292, 0.8333, 0.7292, 0.9167, 0.7083, 0.9167, 0.8125, 0.9167, 0.8125, 0.08333, 0.7917, 0.08333, 0.7917, 0.9167, 0.1875, 0.5, 0.2083, 0.5, 0.2083, 0.5417, 0.1875, 0.5417, 0.7083, 0.08333, 0.7292, 0.08333, 0.7292, 0.1667, 0.7083, 0.1667, 0.7083, 0.1667, 0.7292, 0.1667, 0.7292, 0.25, 0.7083, 0.25, 0.7083, 0.25, 0.7292, 0.25, 0.7292, 0.3333, 0.7083, 0.3333, 0.7083, 0.3333, 0.7292, 0.3333, 0.7292, 0.4167, 0.7083, 0.4167, 0.3958, 0.4583, 0.4167, 0.4583, 0.4167, 0.5, 0.3958, 0.5, 0.8125, 0.5417, 0.8333, 0.5417, 0.8333, 0.5833, 0.8125, 0.5833, 0.7292, 0.5833, 0.75, 0.5833, 0.75, 0.6667, 0.7292, 0.6667, 0.7292, 0.6667, 0.75, 0.6667, 0.75, 0.75, 0.7292, 0.75, 0.7292, 0.75, 0.75, 0.75, 0.75, 0.8333, 0.7292, 0.8333, 0.7292, 0.8333, 0.75, 0.8333, 0.75, 0.9167, 0.7292, 0.9167, 0.8333, 0.9167, 0.8333, 0.08333, 0.8125, 0.08333, 0.8125, 0.9167, 0.1042, 0.5, 0.125, 0.5, 0.125, 0.5417, 0.1042, 0.5417, 0.7292, 0.08333, 0.75, 0.08333, 0.75, 0.1667, 0.7292, 0.1667, 0.7292, 0.1667, 0.75, 0.1667, 0.75, 0.25, 0.7292, 0.25, 0.7292, 0.25, 0.75, 0.25, 0.75, 0.3333, 0.7292, 0.3333, 0.7292, 0.3333, 0.75, 0.3333, 0.75, 0.4167, 0.7292, 0.4167, 0.3333, 0.4583, 0.3542, 0.4583, 0.3542, 0.5, 0.3333, 0.5, 0.8333, 0.5417, 0.8542, 0.5417, 0.8542, 0.5833, 0.8333, 0.5833, 0.75, 0.5833, 0.7708, 0.5833, 0.7708, 0.6667, 0.75, 0.6667, 0.75, 0.6667, 0.7708, 0.6667, 0.7708, 0.75, 0.75, 0.75, 0.75, 0.75, 0.7708, 0.75, 0.7708, 0.8333, 0.75, 0.8333, 0.75, 0.8333, 0.7708, 0.8333, 0.7708, 0.9167, 0.75, 0.9167, 0.8542, 0.9167, 0.8542, 0.08333, 0.8333, 0.08333, 0.8333, 0.9167, 0.02083, 0.4583, 0.04167, 0.4583, 0.04167, 0.5, 0.02083, 0.5, 0.75, 0.08333, 0.7708, 0.08333, 0.7708, 0.1667, 0.75, 0.1667, 0.75, 0.1667, 0.7708, 0.1667, 0.7708, 0.25, 0.75, 0.25, 0.75, 0.25, 0.7708, 0.25, 0.7708, 0.3333, 0.75, 0.3333, 0.75, 0.3333, 0.7708, 0.3333, 0.7708, 0.4167, 0.75, 0.4167, 0.25, 0.4167, 0.2708, 0.4167, 0.2708, 0.4583, 0.25, 0.4583, 0.8542, 0.5417, 0.875, 0.5417, 0.875, 0.5833, 0.8542, 0.5833, 0.7708, 0.5833, 0.7917, 0.5833, 0.7917, 0.6667, 0.7708, 0.6667, 0.7708, 0.6667, 0.7917, 0.6667, 0.7917, 0.75, 0.7708, 0.75, 0.7708, 0.75, 0.7917, 0.75, 0.7917, 0.8333, 0.7708, 0.8333, 0.7708, 0.8333, 0.7917, 0.8333, 0.7917, 0.9167, 0.7708, 0.9167, 0.875, 0.9167, 0.875, 0.08333, 0.8542, 0.08333, 0.8542, 0.9167, 0.9375, 0.5, 0.9583, 0.5, 0.9583, 0.5417, 0.9375, 0.5417, 0.7708, 0.08333, 0.7917, 0.08333, 0.7917, 0.1667, 0.7708, 0.1667, 0.7708, 0.1667, 0.7917, 0.1667, 0.7917, 0.25, 0.7708, 0.25, 0.7708, 0.25, 0.7917, 0.25, 0.7917, 0.3333, 0.7708, 0.3333, 0.7708, 0.3333, 0.7917, 0.3333, 0.7917, 0.4167, 0.7708, 0.4167, 0.4792, 0.4167, 0.5, 0.4167, 0.5, 0.4583, 0.4792, 0.4583, 0.875, 0.5417, 0.8958, 0.5417, 0.8958, 0.5833, 0.875, 0.5833, 0.7917, 0.5833, 0.8125, 0.5833, 0.8125, 0.6667, 0.7917, 0.6667, 0.7917, 0.6667, 0.8125, 0.6667, 0.8125, 0.75, 0.7917, 0.75, 0.7917, 0.75, 0.8125, 0.75, 0.8125, 0.8333, 0.7917, 0.8333, 0.7917, 0.8333, 0.8125, 0.8333, 0.8125, 0.9167, 0.7917, 0.9167, 0.8958, 0.9167, 0.8958, 0.08333, 0.875, 0.08333, 0.875, 0.9167, 0.1875, 0.4583, 0.2083, 0.4583, 0.2083, 0.5, 0.1875, 0.5, 0.7917, 0.08333, 0.8125, 0.08333, 0.8125, 0.1667, 0.7917, 0.1667, 0.7917, 0.1667, 0.8125, 0.1667, 0.8125, 0.25, 0.7917, 0.25, 0.7917, 0.25, 0.8125, 0.25, 0.8125, 0.3333, 0.7917, 0.3333, 0.7917, 0.3333, 0.8125, 0.3333, 0.8125, 0.4167, 0.7917, 0.4167, 0.3958, 0.4167, 0.4167, 0.4167, 0.4167, 0.4583, 0.3958, 0.4583, 0.8958, 0.5417, 0.9167, 0.5417, 0.9167, 0.5833, 0.8958, 0.5833, 0.8125, 0.5833, 0.8333, 0.5833, 0.8333, 0.6667, 0.8125, 0.6667, 0.8125, 0.6667, 0.8333, 0.6667, 0.8333, 0.75, 0.8125, 0.75, 0.8125, 0.75, 0.8333, 0.75, 0.8333, 0.8333, 0.8125, 0.8333, 0.8125, 0.8333, 0.8333, 0.8333, 0.8333, 0.9167, 0.8125, 0.9167, 0.9167, 0.9167, 0.9167, 0.08333, 0.8958, 0.08333, 0.8958, 0.9167, 0.1042, 0.4583, 0.125, 0.4583, 0.125, 0.5, 0.1042, 0.5, 0.8125, 0.08333, 0.8333, 0.08333, 0.8333, 0.1667, 0.8125, 0.1667, 0.8125, 0.1667, 0.8333, 0.1667, 0.8333, 0.25, 0.8125, 0.25, 0.8125, 0.25, 0.8333, 0.25, 0.8333, 0.3333, 0.8125, 0.3333, 0.8125, 0.3333, 0.8333, 0.3333, 0.8333, 0.4167, 0.8125, 0.4167, 0.3333, 0.4167, 0.3542, 0.4167, 0.3542, 0.4583, 0.3333, 0.4583, 0.9167, 0.5417, 0.9375, 0.5417, 0.9375, 0.5833, 0.9167, 0.5833, 0.8333, 0.5833, 0.8542, 0.5833, 0.8542, 0.6667, 0.8333, 0.6667, 0.8333, 0.6667, 0.8542, 0.6667, 0.8542, 0.75, 0.8333, 0.75, 0.8333, 0.75, 0.8542, 0.75, 0.8542, 0.8333, 0.8333, 0.8333, 0.8333, 0.8333, 0.8542, 0.8333, 0.8542, 0.9167, 0.8333, 0.9167, 0.9375, 0.9167, 0.9375, 0.08333, 0.9167, 0.08333, 0.9167, 0.9167, 0.02083, 0.4167, 0.04167, 0.4167, 0.04167, 0.4583, 0.02083, 0.4583, 0.8333, 0.08333, 0.8542, 0.08333, 0.8542, 0.1667, 0.8333, 0.1667, 0.8333, 0.1667, 0.8542, 0.1667, 0.8542, 0.25, 0.8333, 0.25, 0.8333, 0.25, 0.8542, 0.25, 0.8542, 0.3333, 0.8333, 0.3333, 0.8333, 0.3333, 0.8542, 0.3333, 0.8542, 0.4167, 0.8333, 0.4167, 0.2708, 0.5, 0.2917, 0.5, 0.2917, 0.5417, 0.2708, 0.5417, 0.9375, 0.5417, 0.9583, 0.5417, 0.9583, 0.5833, 0.9375, 0.5833, 0.8542, 0.5833, 0.875, 0.5833, 0.875, 0.6667, 0.8542, 0.6667, 0.8542, 0.6667, 0.875, 0.6667, 0.875, 0.75, 0.8542, 0.75, 0.8542, 0.75, 0.875, 0.75, 0.875, 0.8333, 0.8542, 0.8333, 0.8542, 0.8333, 0.875, 0.8333, 0.875, 0.9167, 0.8542, 0.9167, 0.9583, 0.9167, 0.9583, 0.08333, 0.9375, 0.08333, 0.9375, 0.9167, 0.9375, 0.4583, 0.9583, 0.4583, 0.9583, 0.5, 0.9375, 0.5, 0.8542, 0.08333, 0.875, 0.08333, 0.875, 0.1667, 0.8542, 0.1667, 0.8542, 0.1667, 0.875, 0.1667, 0.875, 0.25, 0.8542, 0.25, 0.8542, 0.25, 0.875, 0.25, 0.875, 0.3333, 0.8542, 0.3333, 0.8542, 0.3333, 0.875, 0.3333, 0.875, 0.4167, 0.8542, 0.4167, 0.5625, 0.5, 0.5833, 0.5, 0.5833, 0.5417, 0.5625, 0.5417, 0.9583, 0.5417, 0.9792, 0.5417, 0.9792, 0.5833, 0.9583, 0.5833, 0.875, 0.5833, 0.8958, 0.5833, 0.8958, 0.6667, 0.875, 0.6667, 0.875, 0.6667, 0.8958, 0.6667, 0.8958, 0.75, 0.875, 0.75, 0.875, 0.75, 0.8958, 0.75, 0.8958, 0.8333, 0.875, 0.8333, 0.875, 0.8333, 0.8958, 0.8333, 0.8958, 0.9167, 0.875, 0.9167, 0.9792, 0.9167, 0.9792, 0.08333, 0.9583, 0.08333, 0.9583, 0.9167, 0.1875, 0.4167, 0.2083, 0.4167, 0.2083, 0.4583, 0.1875, 0.4583, 0.875, 0.08333, 0.8958, 0.08333, 0.8958, 0.1667, 0.875, 0.1667, 0.875, 0.1667, 0.8958, 0.1667, 0.8958, 0.25, 0.875, 0.25, 0.875, 0.25, 0.8958, 0.25, 0.8958, 0.3333, 0.875, 0.3333, 0.875, 0.3333, 0.8958, 0.3333, 0.8958, 0.4167, 0.875, 0.4167, 0.4167, 0.5, 0.4375, 0.5, 0.4375, 0.5417, 0.4167, 0.5417, 0.9792, 0.5417, 1.0, 0.5417, 1.0, 0.5833, 0.9792, 0.5833, 0.8958, 0.5833, 0.9167, 0.5833, 0.9167, 0.6667, 0.8958, 0.6667, 0.8958, 0.6667, 0.9167, 0.6667, 0.9167, 0.75, 0.8958, 0.75, 0.8958, 0.75, 0.9167, 0.75, 0.9167, 0.8333, 0.8958, 0.8333, 0.8958, 0.8333, 0.9167, 0.8333, 0.9167, 0.9167, 0.8958, 0.9167, 1.0, 0.9167, 1.0, 0.08333, 0.9792, 0.08333, 0.9792, 0.9167, 0.1042, 0.4167, 0.125, 0.4167, 0.125, 0.4583, 0.1042, 0.4583, 0.8958, 0.08333, 0.9167, 0.08333, 0.9167, 0.1667, 0.8958, 0.1667, 0.8958, 0.1667, 0.9167, 0.1667, 0.9167, 0.25, 0.8958, 0.25, 0.8958, 0.25, 0.9167, 0.25, 0.9167, 0.3333, 0.8958, 0.3333, 0.8958, 0.3333, 0.9167, 0.3333, 0.9167, 0.4167, 0.8958, 0.4167, 0.3542, 0.5, 0.375, 0.5, 0.375, 0.5417, 0.3542, 0.5417, 8.882e-16, 0.5417, 0.02083, 0.5417, 0.02083, 0.5833, 8.882e-16, 0.5833, 0.9167, 0.5833, 0.9375, 0.5833, 0.9375, 0.6667, 0.9167, 0.6667, 0.9167, 0.6667, 0.9375, 0.6667, 0.9375, 0.75, 0.9167, 0.75, 0.9167, 0.75, 0.9375, 0.75, 0.9375, 0.8333, 0.9167, 0.8333, 0.9167, 0.8333, 0.9375, 0.8333, 0.9375, 0.9167, 0.9167, 0.9167, 0.02083, 0.9167, 0.02083, 0.08333, 8.882e-16, 0.08333, 8.882e-16, 0.9167, 0.04167, 0.5, 0.0625, 0.5, 0.0625, 0.5417, 0.04167, 0.5417, 0.9167, 0.08333, 0.9375, 0.08333, 0.9375, 0.1667, 0.9167, 0.1667, 0.9167, 0.1667, 0.9375, 0.1667, 0.9375, 0.25, 0.9167, 0.25, 0.9167, 0.25, 0.9375, 0.25, 0.9375, 0.3333, 0.9167, 0.3333, 0.9167, 0.3333, 0.9375, 0.3333, 0.9375, 0.4167, 0.9167, 0.4167, 0.2708, 0.4583, 0.2917, 0.4583, 0.2917, 0.5, 0.2708, 0.5, 0.02083, 0.5417, 0.04167, 0.5417, 0.04167, 0.5833, 0.02083, 0.5833, 0.9375, 0.5833, 0.9583, 0.5833, 0.9583, 0.6667, 0.9375, 0.6667, 0.9375, 0.6667, 0.9583, 0.6667, 0.9583, 0.75, 0.9375, 0.75, 0.9375, 0.75, 0.9583, 0.75, 0.9583, 0.8333, 0.9375, 0.8333, 0.9375, 0.8333, 0.9583, 0.8333, 0.9583, 0.9167, 0.9375, 0.9167, 0.04167, 0.9167, 0.04167, 0.08333, 0.02083, 0.08333, 0.02083, 0.9167, 0.9375, 0.4167, 0.9583, 0.4167, 0.9583, 0.4583, 0.9375, 0.4583, 0.9375, 0.08333, 0.9583, 0.08333, 0.9583, 0.1667, 0.9375, 0.1667, 0.9375, 0.1667, 0.9583, 0.1667, 0.9583, 0.25, 0.9375, 0.25, 0.9375, 0.25, 0.9583, 0.25, 0.9583, 0.3333, 0.9375, 0.3333, 0.9375, 0.3333, 0.9583, 0.3333, 0.9583, 0.4167, 0.9375, 0.4167, 0.5625, 0.4583, 0.5833, 0.4583, 0.5833, 0.5, 0.5625, 0.5, 0.04167, 0.5417, 0.0625, 0.5417, 0.0625, 0.5833, 0.04167, 0.5833, 0.9583, 0.5833, 0.9792, 0.5833, 0.9792, 0.6667, 0.9583, 0.6667, 0.9583, 0.6667, 0.9792, 0.6667, 0.9792, 0.75, 0.9583, 0.75, 0.9583, 0.75, 0.9792, 0.75, 0.9792, 0.8333, 0.9583, 0.8333, 0.9583, 0.8333, 0.9792, 0.8333, 0.9792, 0.9167, 0.9583, 0.9167, 0.0625, 0.9167, 0.0625, 0.08333, 0.04167, 0.08333, 0.04167, 0.9167, 0.2083, 0.5, 0.2292, 0.5, 0.2292, 0.5417, 0.2083, 0.5417, 0.9583, 0.08333, 0.9792, 0.08333, 0.9792, 0.1667, 0.9583, 0.1667, 0.9583, 0.1667, 0.9792, 0.1667, 0.9792, 0.25, 0.9583, 0.25, 0.9583, 0.25, 0.9792, 0.25, 0.9792, 0.3333, 0.9583, 0.3333, 0.9583, 0.3333, 0.9792, 0.3333, 0.9792, 0.4167, 0.9583, 0.4167, 0.4167, 0.4583, 0.4375, 0.4583, 0.4375, 0.5, 0.4167, 0.5, 0.0625, 0.5417, 0.08333, 0.5417, 0.08333, 0.5833, 0.0625, 0.5833, 0.9792, 0.5833, 1.0, 0.5833, 1.0, 0.6667, 0.9792, 0.6667, 0.9792, 0.6667, 1.0, 0.6667, 1.0, 0.75, 0.9792, 0.75, 0.9792, 0.75, 1.0, 0.75, 1.0, 0.8333, 0.9792, 0.8333, 0.9792, 0.8333, 1.0, 0.8333, 1.0, 0.9167, 0.9792, 0.9167, 0.08333, 0.9167, 0.08333, 0.08333, 0.0625, 0.08333, 0.0625, 0.9167, 0.125, 0.5, 0.1458, 0.5, 0.1458, 0.5417, 0.125, 0.5417, 0.9792, 0.08333, 1.0, 0.08333, 1.0, 0.1667, 0.9792, 0.1667, 0.9792, 0.1667, 1.0, 0.1667, 1.0, 0.25, 0.9792, 0.25, 0.9792, 0.25, 1.0, 0.25, 1.0, 0.3333, 0.9792, 0.3333, 0.9792, 0.3333, 1.0, 0.3333, 1.0, 0.4167, 0.9792, 0.4167, 0.3542, 0.4583, 0.375, 0.4583, 0.375, 0.5, 0.3542, 0.5, 0.08333, 0.5417, 0.1042, 0.5417, 0.1042, 0.5833, 0.08333, 0.5833, 8.882e-16, 0.5833, 0.02083, 0.5833, 0.02083, 0.6667, 8.882e-16, 0.6667, 8.882e-16, 0.6667, 0.02083, 0.6667, 0.02083, 0.75, 8.882e-16, 0.75, 8.882e-16, 0.75, 0.02083, 0.75, 0.02083, 0.8333, 8.882e-16, 0.8333, 8.882e-16, 0.8333, 0.02083, 0.8333, 0.02083, 0.9167, 8.882e-16, 0.9167, 0.1042, 0.9167, 0.1042, 0.08333, 0.08333, 0.08333, 0.08333, 0.9167, 0.04167, 0.4583, 0.0625, 0.4583, 0.0625, 0.5, 0.04167, 0.5, 8.882e-16, 0.08333, 0.02083, 0.08333, 0.02083, 0.1667, 8.882e-16, 0.1667, 8.882e-16, 0.1667, 0.02083, 0.1667, 0.02083, 0.25, 8.882e-16, 0.25, 8.882e-16, 0.25, 0.02083, 0.25, 0.02083, 0.3333, 8.882e-16, 0.3333, 8.882e-16, 0.3333, 0.02083, 0.3333, 0.02083, 0.4167, 8.882e-16, 0.4167, 0.2708, 0.4167, 0.2917, 0.4167, 0.2917, 0.4583, 0.2708, 0.4583, 0.1042, 0.5417, 0.125, 0.5417, 0.125, 0.5833, 0.1042, 0.5833, 0.02083, 0.5833, 0.04167, 0.5833, 0.04167, 0.6667, 0.02083, 0.6667, 0.02083, 0.6667, 0.04167, 0.6667, 0.04167, 0.75, 0.02083, 0.75, 0.02083, 0.75, 0.04167, 0.75, 0.04167, 0.8333, 0.02083, 0.8333, 0.02083, 0.8333, 0.04167, 0.8333, 0.04167, 0.9167, 0.02083, 0.9167, 0.125, 0.9167, 0.125, 0.08333, 0.1042, 0.08333, 0.1042, 0.9167, 0.9583, 0.5, 0.9792, 0.5, 0.9792, 0.5417, 0.9583, 0.5417, 0.02083, 0.08333, 0.04167, 0.08333, 0.04167, 0.1667, 0.02083, 0.1667, 0.02083, 0.1667, 0.04167, 0.1667, 0.04167, 0.25, 0.02083, 0.25, 0.02083, 0.25, 0.04167, 0.25, 0.04167, 0.3333, 0.02083, 0.3333, 0.02083, 0.3333, 0.04167, 0.3333, 0.04167, 0.4167, 0.02083, 0.4167, 0.5625, 0.4167, 0.5833, 0.4167, 0.5833, 0.4583, 0.5625, 0.4583, 0.125, 0.5417, 0.1458, 0.5417, 0.1458, 0.5833, 0.125, 0.5833, 0.04167, 0.5833, 0.0625, 0.5833, 0.0625, 0.6667, 0.04167, 0.6667, 0.04167, 0.6667, 0.0625, 0.6667, 0.0625, 0.75, 0.04167, 0.75, 0.04167, 0.75, 0.0625, 0.75, 0.0625, 0.8333, 0.04167, 0.8333, 0.04167, 0.8333, 0.0625, 0.8333, 0.0625, 0.9167, 0.04167, 0.9167, 0.1458, 0.9167, 0.1458, 0.08333, 0.125, 0.08333, 0.125, 0.9167, 0.2083, 0.4583, 0.2292, 0.4583, 0.2292, 0.5, 0.2083, 0.5, 0.04167, 0.08333, 0.0625, 0.08333, 0.0625, 0.1667, 0.04167, 0.1667, 0.04167, 0.1667, 0.0625, 0.1667, 0.0625, 0.25, 0.04167, 0.25, 0.04167, 0.25, 0.0625, 0.25, 0.0625, 0.3333, 0.04167, 0.3333, 0.04167, 0.3333, 0.0625, 0.3333, 0.0625, 0.4167, 0.04167, 0.4167, 0.4167, 0.4167, 0.4375, 0.4167, 0.4375, 0.4583, 0.4167, 0.4583, 0.1458, 0.5417, 0.1667, 0.5417, 0.1667, 0.5833, 0.1458, 0.5833, 0.0625, 0.5833, 0.08333, 0.5833, 0.08333, 0.6667, 0.0625, 0.6667, 0.0625, 0.6667, 0.08333, 0.6667, 0.08333, 0.75, 0.0625, 0.75, 0.0625, 0.75, 0.08333, 0.75, 0.08333, 0.8333, 0.0625, 0.8333, 0.0625, 0.8333, 0.08333, 0.8333, 0.08333, 0.9167, 0.0625, 0.9167, 0.1667, 0.9167, 0.1667, 0.08333, 0.1458, 0.08333, 0.1458, 0.9167, 0.125, 0.4583, 0.1458, 0.4583, 0.1458, 0.5, 0.125, 0.5, 0.0625, 0.08333, 0.08333, 0.08333, 0.08333, 0.1667, 0.0625, 0.1667, 0.0625, 0.1667, 0.08333, 0.1667, 0.08333, 0.25, 0.0625, 0.25, 0.0625, 0.25, 0.08333, 0.25, 0.08333, 0.3333, 0.0625, 0.3333, 0.0625, 0.3333, 0.08333, 0.3333, 0.08333, 0.4167, 0.0625, 0.4167, 0.3542, 0.4167, 0.375, 0.4167, 0.375, 0.4583, 0.3542, 0.4583, 0.1667, 0.5417, 0.1875, 0.5417, 0.1875, 0.5833, 0.1667, 0.5833, 0.08333, 0.5833, 0.1042, 0.5833, 0.1042, 0.6667, 0.08333, 0.6667, 0.08333, 0.6667, 0.1042, 0.6667, 0.1042, 0.75, 0.08333, 0.75, 0.08333, 0.75, 0.1042, 0.75, 0.1042, 0.8333, 0.08333, 0.8333, 0.08333, 0.8333, 0.1042, 0.8333, 0.1042, 0.9167, 0.08333, 0.9167, 0.1875, 0.9167, 0.1875, 0.08333, 0.1667, 0.08333, 0.1667, 0.9167, 0.04167, 0.4167, 0.0625, 0.4167, 0.0625, 0.4583, 0.04167, 0.4583, 0.08333, 0.08333, 0.1042, 0.08333, 0.1042, 0.1667, 0.08333, 0.1667, 0.08333, 0.1667, 0.1042, 0.1667, 0.1042, 0.25, 0.08333, 0.25, 0.08333, 0.25, 0.1042, 0.25, 0.1042, 0.3333, 0.08333, 0.3333, 0.08333, 0.3333, 0.1042, 0.3333, 0.1042, 0.4167, 0.08333, 0.4167, 0.2917, 0.5, 0.3125, 0.5, 0.3125, 0.5417, 0.2917, 0.5417, 0.1875, 0.5417, 0.2083, 0.5417, 0.2083, 0.5833, 0.1875, 0.5833, 0.1042, 0.5833, 0.125, 0.5833, 0.125, 0.6667, 0.1042, 0.6667, 0.1042, 0.6667, 0.125, 0.6667, 0.125, 0.75, 0.1042, 0.75, 0.1042, 0.75, 0.125, 0.75, 0.125, 0.8333, 0.1042, 0.8333, 0.1042, 0.8333, 0.125, 0.8333, 0.125, 0.9167, 0.1042, 0.9167, 0.2083, 0.9167, 0.2083, 0.08333, 0.1875, 0.08333, 0.1875, 0.9167, 0.9583, 0.4583, 0.9792, 0.4583, 0.9792, 0.5, 0.9583, 0.5, 0.1042, 0.08333, 0.125, 0.08333, 0.125, 0.1667, 0.1042, 0.1667, 0.1042, 0.1667, 0.125, 0.1667, 0.125, 0.25, 0.1042, 0.25, 0.1042, 0.25, 0.125, 0.25, 0.125, 0.3333, 0.1042, 0.3333, 0.1042, 0.3333, 0.125, 0.3333, 0.125, 0.4167, 0.1042, 0.4167, 0.5208, 0.5, 0.5417, 0.5, 0.5417, 0.5417, 0.5208, 0.5417, 0.2083, 0.5417, 0.2292, 0.5417, 0.2292, 0.5833, 0.2083, 0.5833, 0.125, 0.5833, 0.1458, 0.5833, 0.1458, 0.6667, 0.125, 0.6667, 0.125, 0.6667, 0.1458, 0.6667, 0.1458, 0.75, 0.125, 0.75, 0.125, 0.75, 0.1458, 0.75, 0.1458, 0.8333, 0.125, 0.8333, 0.125, 0.8333, 0.1458, 0.8333, 0.1458, 0.9167, 0.125, 0.9167, 0.2292, 0.9167, 0.2292, 0.08333, 0.2083, 0.08333, 0.2083, 0.9167, 0.2083, 0.4167, 0.2292, 0.4167, 0.2292, 0.4583, 0.2083, 0.4583, 0.125, 0.08333, 0.1458, 0.08333, 0.1458, 0.1667, 0.125, 0.1667, 0.125, 0.1667, 0.1458, 0.1667, 0.1458, 0.25, 0.125, 0.25, 0.125, 0.25, 0.1458, 0.25, 0.1458, 0.3333, 0.125, 0.3333, 0.125, 0.3333, 0.1458, 0.3333, 0.1458, 0.4167, 0.125, 0.4167, 0.4375, 0.5, 0.4583, 0.5, 0.4583, 0.5417, 0.4375, 0.5417, 0.2292, 0.5417, 0.25, 0.5417, 0.25, 0.5833, 0.2292, 0.5833, 0.1458, 0.5833, 0.1667, 0.5833, 0.1667, 0.6667, 0.1458, 0.6667, 0.1458, 0.6667, 0.1667, 0.6667, 0.1667, 0.75, 0.1458, 0.75, 0.1458, 0.75, 0.1667, 0.75, 0.1667, 0.8333, 0.1458, 0.8333, 0.1458, 0.8333, 0.1667, 0.8333, 0.1667, 0.9167, 0.1458, 0.9167, 0.25, 0.9167, 0.25, 0.08333, 0.2292, 0.08333, 0.2292, 0.9167, 0.125, 0.4167, 0.1458, 0.4167, 0.1458, 0.4583, 0.125, 0.4583, 0.1458, 0.08333, 0.1667, 0.08333, 0.1667, 0.1667, 0.1458, 0.1667, 0.1458, 0.1667, 0.1667, 0.1667, 0.1667, 0.25, 0.1458, 0.25, 0.1458, 0.25, 0.1667, 0.25, 0.1667, 0.3333, 0.1458, 0.3333, 0.1458, 0.3333, 0.1667, 0.3333, 0.1667, 0.4167, 0.1458, 0.4167, 0.375, 0.5, 0.3958, 0.5, 0.3958, 0.5417, 0.375, 0.5417, 0.25, 0.5417, 0.2708, 0.5417, 0.2708, 0.5833, 0.25, 0.5833, 0.1667, 0.5833, 0.1875, 0.5833, 0.1875, 0.6667, 0.1667, 0.6667, 0.1667, 0.6667, 0.1875, 0.6667, 0.1875, 0.75, 0.1667, 0.75, 0.1667, 0.75, 0.1875, 0.75, 0.1875, 0.8333, 0.1667, 0.8333, 0.1667, 0.8333, 0.1875, 0.8333, 0.1875, 0.9167, 0.1667, 0.9167, 0.2708, 0.9167, 0.2708, 0.08333, 0.25, 0.08333, 0.25, 0.9167, 0.0625, 0.5, 0.08333, 0.5, 0.08333, 0.5417, 0.0625, 0.5417, 0.1667, 0.08333, 0.1875, 0.08333, 0.1875, 0.1667, 0.1667, 0.1667, 0.1667, 0.1667, 0.1875, 0.1667, 0.1875, 0.25, 0.1667, 0.25, 0.1667, 0.25, 0.1875, 0.25, 0.1875, 0.3333, 0.1667, 0.3333, 0.1667, 0.3333, 0.1875, 0.3333, 0.1875, 0.4167, 0.1667, 0.4167, 0.2917, 0.4583, 0.3125, 0.4583, 0.3125, 0.5, 0.2917, 0.5, 0.2708, 0.5417, 0.2917, 0.5417, 0.2917, 0.5833, 0.2708, 0.5833, 0.1875, 0.5833, 0.2083, 0.5833, 0.2083, 0.6667, 0.1875, 0.6667, 0.1875, 0.6667, 0.2083, 0.6667, 0.2083, 0.75, 0.1875, 0.75, 0.1875, 0.75, 0.2083, 0.75, 0.2083, 0.8333, 0.1875, 0.8333, 0.1875, 0.8333, 0.2083, 0.8333, 0.2083, 0.9167, 0.1875, 0.9167, 0.2917, 0.9167, 0.2917, 0.08333, 0.2708, 0.08333, 0.2708, 0.9167, 0.9583, 0.4167, 0.9792, 0.4167, 0.9792, 0.4583, 0.9583, 0.4583, 0.1875, 0.08333, 0.2083, 0.08333, 0.2083, 0.1667, 0.1875, 0.1667, 0.1875, 0.1667, 0.2083, 0.1667, 0.2083, 0.25, 0.1875, 0.25, 0.1875, 0.25, 0.2083, 0.25, 0.2083, 0.3333, 0.1875, 0.3333, 0.1875, 0.3333, 0.2083, 0.3333, 0.2083, 0.4167, 0.1875, 0.4167, 0.5208, 0.4583, 0.5417, 0.4583, 0.5417, 0.5, 0.5208, 0.5, 0.2917, 0.5417, 0.3125, 0.5417, 0.3125, 0.5833, 0.2917, 0.5833, 0.2083, 0.5833, 0.2292, 0.5833, 0.2292, 0.6667, 0.2083, 0.6667, 0.2083, 0.6667, 0.2292, 0.6667, 0.2292, 0.75, 0.2083, 0.75, 0.2083, 0.75, 0.2292, 0.75, 0.2292, 0.8333, 0.2083, 0.8333, 0.2083, 0.8333, 0.2292, 0.8333, 0.2292, 0.9167, 0.2083, 0.9167, 0.3125, 0.9167, 0.3125, 0.08333, 0.2917, 0.08333, 0.2917, 0.9167, 0.2292, 0.5, 0.25, 0.5, 0.25, 0.5417, 0.2292, 0.5417, 0.2083, 0.08333, 0.2292, 0.08333, 0.2292, 0.1667, 0.2083, 0.1667, 0.2083, 0.1667, 0.2292, 0.1667, 0.2292, 0.25, 0.2083, 0.25, 0.2083, 0.25, 0.2292, 0.25, 0.2292, 0.3333, 0.2083, 0.3333, 0.2083, 0.3333, 0.2292, 0.3333, 0.2292, 0.4167, 0.2083, 0.4167, 0.4375, 0.4583, 0.4583, 0.4583, 0.4583, 0.5, 0.4375, 0.5, 0.3125, 0.5417, 0.3333, 0.5417, 0.3333, 0.5833, 0.3125, 0.5833, 0.2292, 0.5833, 0.25, 0.5833, 0.25, 0.6667, 0.2292, 0.6667, 0.2292, 0.6667, 0.25, 0.6667, 0.25, 0.75, 0.2292, 0.75, 0.2292, 0.75, 0.25, 0.75, 0.25, 0.8333, 0.2292, 0.8333, 0.2292, 0.8333, 0.25, 0.8333, 0.25, 0.9167, 0.2292, 0.9167, 0.3333, 0.9167, 0.3333, 0.08333, 0.3125, 0.08333, 0.3125, 0.9167, 0.1458, 0.5, 0.1667, 0.5, 0.1667, 0.5417, 0.1458, 0.5417, 0.2292, 0.08333, 0.25, 0.08333, 0.25, 0.1667, 0.2292, 0.1667, 0.2292, 0.1667, 0.25, 0.1667, 0.25, 0.25, 0.2292, 0.25, 0.2292, 0.25, 0.25, 0.25, 0.25, 0.3333, 0.2292, 0.3333, 0.2292, 0.3333, 0.25, 0.3333, 0.25, 0.4167, 0.2292, 0.4167, 0.375, 0.4583, 0.3958, 0.4583, 0.3958, 0.5, 0.375, 0.5, 0.3333, 0.5417, 0.3542, 0.5417, 0.3542, 0.5833, 0.3333, 0.5833, 0.25, 0.5833, 0.2708, 0.5833, 0.2708, 0.6667, 0.25, 0.6667, 0.25, 0.6667, 0.2708, 0.6667, 0.2708, 0.75, 0.25, 0.75, 0.25, 0.75, 0.2708, 0.75, 0.2708, 0.8333, 0.25, 0.8333, 0.25, 0.8333, 0.2708, 0.8333, 0.2708, 0.9167, 0.25, 0.9167, 0.3542, 0.9167, 0.3542, 0.08333, 0.3333, 0.08333, 0.3333, 0.9167, 0.0625, 0.4583, 0.08333, 0.4583, 0.08333, 0.5, 0.0625, 0.5, 0.25, 0.08333, 0.2708, 0.08333, 0.2708, 0.1667, 0.25, 0.1667, 0.25, 0.1667, 0.2708, 0.1667, 0.2708, 0.25, 0.25, 0.25, 0.25, 0.25, 0.2708, 0.25, 0.2708, 0.3333, 0.25, 0.3333, 0.25, 0.3333, 0.2708, 0.3333, 0.2708, 0.4167, 0.25, 0.4167, 0.2917, 0.4167, 0.3125, 0.4167, 0.3125, 0.4583, 0.2917, 0.4583, 0.3542, 0.5417, 0.375, 0.5417, 0.375, 0.5833, 0.3542, 0.5833, 0.2708, 0.5833, 0.2917, 0.5833, 0.2917, 0.6667, 0.2708, 0.6667, 0.2708, 0.6667, 0.2917, 0.6667, 0.2917, 0.75, 0.2708, 0.75, 0.2708, 0.75, 0.2917, 0.75, 0.2917, 0.8333, 0.2708, 0.8333, 0.2708, 0.8333, 0.2917, 0.8333, 0.2917, 0.9167, 0.2708, 0.9167, 0.375, 0.9167, 0.375, 0.08333, 0.3542, 0.08333, 0.3542, 0.9167, 0.9792, 0.5, 1.0, 0.5, 1.0, 0.5417, 0.9792, 0.5417, 0.2708, 0.08333, 0.2917, 0.08333, 0.2917, 0.1667, 0.2708, 0.1667, 0.2708, 0.1667, 0.2917, 0.1667, 0.2917, 0.25, 0.2708, 0.25, 0.2708, 0.25, 0.2917, 0.25, 0.2917, 0.3333, 0.2708, 0.3333, 0.2708, 0.3333, 0.2917, 0.3333, 0.2917, 0.4167, 0.2708, 0.4167, 0.5208, 0.4167, 0.5417, 0.4167, 0.5417, 0.4583, 0.5208, 0.4583, 0.375, 0.5417, 0.3958, 0.5417, 0.3958, 0.5833, 0.375, 0.5833, 0.2917, 0.5833, 0.3125, 0.5833, 0.3125, 0.6667, 0.2917, 0.6667, 0.2917, 0.6667, 0.3125, 0.6667, 0.3125, 0.75, 0.2917, 0.75, 0.2917, 0.75, 0.3125, 0.75, 0.3125, 0.8333, 0.2917, 0.8333, 0.2917, 0.8333, 0.3125, 0.8333, 0.3125, 0.9167, 0.2917, 0.9167, 0.5, 0.5417, 0.5208, 0.5417, 0.5208, 0.5833, 0.5, 0.5833, 0.2292, 0.4583, 0.25, 0.4583, 0.25, 0.5, 0.2292, 0.5, 0.2917, 0.08333, 0.3125, 0.08333, 0.3125, 0.1667, 0.2917, 0.1667, 0.2917, 0.1667, 0.3125, 0.1667, 0.3125, 0.25, 0.2917, 0.25, 0.2917, 0.25, 0.3125, 0.25, 0.3125, 0.3333, 0.2917, 0.3333, 0.2917, 0.3333, 0.3125, 0.3333, 0.3125, 0.4167, 0.2917, 0.4167, 0.4375, 0.4167, 0.4583, 0.4167, 0.4583, 0.4583, 0.4375, 0.4583, 0.3958, 0.5417, 0.4167, 0.5417, 0.4167, 0.5833, 0.3958, 0.5833, 0.3125, 0.5833, 0.3333, 0.5833, 0.3333, 0.6667, 0.3125, 0.6667, 0.3125, 0.6667, 0.3333, 0.6667, 0.3333, 0.75, 0.3125, 0.75, 0.3125, 0.75, 0.3333, 0.75, 0.3333, 0.8333, 0.3125, 0.8333, 0.3125, 0.8333, 0.3333, 0.8333, 0.3333, 0.9167, 0.3125, 0.9167, 0.3958, 0.08333, 0.375, 0.08333, 0.375, 0.9167, 0.3958, 0.9167, 0.1458, 0.4583, 0.1667, 0.4583, 0.1667, 0.5, 0.1458, 0.5, 0.3125, 0.08333, 0.3333, 0.08333, 0.3333, 0.1667, 0.3125, 0.1667, 0.3125, 0.1667, 0.3333, 0.1667, 0.3333, 0.25, 0.3125, 0.25, 0.3125, 0.25, 0.3333, 0.25, 0.3333, 0.3333, 0.3125, 0.3333, 0.3125, 0.3333, 0.3333, 0.3333, 0.3333, 0.4167, 0.3125, 0.4167, 0.375, 0.4167, 0.3958, 0.4167, 0.3958, 0.4583, 0.375, 0.4583, 0.4167, 0.5417, 0.4375, 0.5417, 0.4375, 0.5833, 0.4167, 0.5833, 0.3333, 0.5833, 0.3542, 0.5833, 0.3542, 0.6667, 0.3333, 0.6667, 0.3333, 0.6667, 0.3542, 0.6667, 0.3542, 0.75, 0.3333, 0.75, 0.3333, 0.75, 0.3542, 0.75, 0.3542, 0.8333, 0.3333, 0.8333, 0.3333, 0.8333, 0.3542, 0.8333, 0.3542, 0.9167, 0.3333, 0.9167, 0.4167, 0.08333, 0.3958, 0.08333, 0.3958, 0.9167, 0.4167, 0.9167, 0.0625, 0.4167, 0.08333, 0.4167, 0.08333, 0.4583, 0.0625, 0.4583, 0.3333, 0.08333, 0.3542, 0.08333, 0.3542, 0.1667, 0.3333, 0.1667, 0.3333, 0.1667, 0.3542, 0.1667, 0.3542, 0.25, 0.3333, 0.25, 0.3333, 0.25, 0.3542, 0.25, 0.3542, 0.3333, 0.3333, 0.3333, 0.3333, 0.3333, 0.3542, 0.3333, 0.3542, 0.4167, 0.3333, 0.4167, 0.3125, 0.5, 0.3333, 0.5, 0.3333, 0.5417, 0.3125, 0.5417, 0.4375, 0.5417, 0.4583, 0.5417, 0.4583, 0.5833, 0.4375, 0.5833, 0.3542, 0.5833, 0.375, 0.5833, 0.375, 0.6667, 0.3542, 0.6667, 0.3542, 0.6667, 0.375, 0.6667, 0.375, 0.75, 0.3542, 0.75, 0.3542, 0.75, 0.375, 0.75, 0.375, 0.8333, 0.3542, 0.8333, 0.3542, 0.8333, 0.375, 0.8333, 0.375, 0.9167, 0.3542, 0.9167, 0.4375, 0.08333, 0.4167, 0.08333, 0.4167, 0.9167, 0.4375, 0.9167, 0.9792, 0.4583, 1.0, 0.4583, 1.0, 0.5, 0.9792, 0.5, 0.3542, 0.08333, 0.375, 0.08333, 0.375, 0.1667, 0.3542, 0.1667, 0.3542, 0.1667, 0.375, 0.1667, 0.375, 0.25, 0.3542, 0.25, 0.3542, 0.25, 0.375, 0.25, 0.375, 0.3333, 0.3542, 0.3333, 0.3542, 0.3333, 0.375, 0.3333, 0.375, 0.4167, 0.3542, 0.4167, 0.5417, 0.5, 0.5625, 0.5, 0.5625, 0.5417, 0.5417, 0.5417, 0.4583, 0.5417, 0.4792, 0.5417, 0.4792, 0.5833, 0.4583, 0.5833, 0.375, 0.5833, 0.3958, 0.5833, 0.3958, 0.6667, 0.375, 0.6667, 0.375, 0.6667, 0.3958, 0.6667, 0.3958, 0.75, 0.375, 0.75, 0.375, 0.75, 0.3958, 0.75, 0.3958, 0.8333, 0.375, 0.8333, 0.375, 0.8333, 0.3958, 0.8333, 0.3958, 0.9167, 0.375, 0.9167, 0.4792, 0.08333, 0.4583, 0.08333, 0.4583, 0.9167, 0.4792, 0.9167, 0.1458, 0.4167, 0.1667, 0.4167, 0.1667, 0.4583, 0.1458, 0.4583, 0.375, 0.08333, 0.3958, 0.08333, 0.3958, 0.1667, 0.375, 0.1667, 0.375, 0.1667, 0.3958, 0.1667, 0.3958, 0.25, 0.375, 0.25, 0.375, 0.25, 0.3958, 0.25, 0.3958, 0.3333, 0.375, 0.3333, 0.375, 0.3333, 0.3958, 0.3333, 0.3958, 0.4167, 0.375, 0.4167, 0.4583, 0.5, 0.4792, 0.5, 0.4792, 0.5417, 0.4583, 0.5417, 0.4792, 0.5417, 0.5, 0.5417, 0.5, 0.5833, 0.4792, 0.5833, 0.3958, 0.5833, 0.4167, 0.5833, 0.4167, 0.6667, 0.3958, 0.6667, 0.3958, 0.6667, 0.4167, 0.6667, 0.4167, 0.75, 0.3958, 0.75, 0.3958, 0.75, 0.4167, 0.75, 0.4167, 0.8333, 0.3958, 0.8333, 0.3958, 0.8333, 0.4167, 0.8333, 0.4167, 0.9167, 0.3958, 0.9167, 0.5833, 0.9167, 0.5833, 0.08333, 0.5625, 0.08333, 0.5625, 0.9167, 0.08333, 0.5, 0.1042, 0.5, 0.1042, 0.5417, 0.08333, 0.5417, 0.3958, 0.08333, 0.4167, 0.08333, 0.4167, 0.1667, 0.3958, 0.1667, 0.3958, 0.1667, 0.4167, 0.1667, 0.4167, 0.25, 0.3958, 0.25, 0.3958, 0.25, 0.4167, 0.25, 0.4167, 0.3333, 0.3958, 0.3333, 0.3958, 0.3333, 0.4167, 0.3333, 0.4167, 0.4167, 0.3958, 0.4167, 0.5, 0.5, 0.5208, 0.5, 0.5208, 0.5417, 0.5, 0.5417, 0.5625, 0.5417, 0.5833, 0.5417, 0.5833, 0.5833, 0.5625, 0.5833, 0.4167, 0.5833, 0.4375, 0.5833, 0.4375, 0.6667, 0.4167, 0.6667, 0.4167, 0.6667, 0.4375, 0.6667, 0.4375, 0.75, 0.4167, 0.75, 0.4167, 0.75, 0.4375, 0.75, 0.4375, 0.8333, 0.4167, 0.8333, 0.4167, 0.8333, 0.4375, 0.8333, 0.4375, 0.9167, 0.4167, 0.9167, 0.5, 0.9167, 0.5, 0.08333, 0.4792, 0.08333, 0.4792, 0.9167, 0.9792, 0.4167, 1.0, 0.4167, 1.0, 0.4583, 0.9792, 0.4583, 0.4167, 0.08333, 0.4375, 0.08333, 0.4375, 0.1667, 0.4167, 0.1667, 0.4167, 0.1667, 0.4375, 0.1667, 0.4375, 0.25, 0.4167, 0.25, 0.4167, 0.25, 0.4375, 0.25, 0.4375, 0.3333, 0.4167, 0.3333, 0.4167, 0.3333, 0.4375, 0.3333, 0.4375, 0.4167, 0.4167, 0.4167, 0.3125, 0.4583, 0.3333, 0.4583, 0.3333, 0.5, 0.3125, 0.5, 0.5417, 0.4167, 0.5625, 0.4167, 0.5625, 0.4583, 0.5417, 0.4583, 0.4375, 0.5833, 0.4583, 0.5833, 0.4583, 0.6667, 0.4375, 0.6667, 0.4375, 0.6667, 0.4583, 0.6667, 0.4583, 0.75, 0.4375, 0.75, 0.4375, 0.75, 0.4583, 0.75, 0.4583, 0.8333, 0.4375, 0.8333, 0.4375, 0.8333, 0.4583, 0.8333, 0.4583, 0.9167, 0.4375, 0.9167, 0.5417, 0.9167, 0.5417, 0.08333, 0.5208, 0.08333, 0.5208, 0.9167, 0.8958, 0.4167, 0.9167, 0.4167, 0.9167, 0.4583, 0.8958, 0.4583, 0.4375, 0.08333, 0.4583, 0.08333, 0.4583, 0.1667, 0.4375, 0.1667, 0.4375, 0.1667, 0.4583, 0.1667, 0.4583, 0.25, 0.4375, 0.25, 0.4375, 0.25, 0.4583, 0.25, 0.4583, 0.3333, 0.4375, 0.3333, 0.4375, 0.3333, 0.4583, 0.3333, 0.4583, 0.4167, 0.4375, 0.4167, 0.5417, 0.4583, 0.5625, 0.4583, 0.5625, 0.5, 0.5417, 0.5, 0.5208, 0.5417, 0.5417, 0.5417, 0.5417, 0.5833, 0.5208, 0.5833, 0.4583, 0.5833, 0.4792, 0.5833, 0.4792, 0.6667, 0.4583, 0.6667, 0.4583, 0.6667, 0.4792, 0.6667, 0.4792, 0.75, 0.4583, 0.75, 0.4583, 0.75, 0.4792, 0.75, 0.4792, 0.8333, 0.4583, 0.8333, 0.4583, 0.8333, 0.4792, 0.8333, 0.4792, 0.9167, 0.4583, 0.9167, 0.5625, 0.9167, 0.5625, 0.08333, 0.5417, 0.08333, 0.5417, 0.9167, 0.1667, 0.5, 0.1875, 0.5, 0.1875, 0.5417, 0.1667, 0.5417, 0.4583, 0.08333, 0.4792, 0.08333, 0.4792, 0.1667, 0.4583, 0.1667, 0.4583, 0.1667, 0.4792, 0.1667, 0.4792, 0.25, 0.4583, 0.25, 0.4583, 0.25, 0.4792, 0.25, 0.4792, 0.3333, 0.4583, 0.3333, 0.4583, 0.3333, 0.4792, 0.3333, 0.4792, 0.4167, 0.4583, 0.4167, 0.4583, 0.4583, 0.4792, 0.4583, 0.4792, 0.5, 0.4583, 0.5, 0.5417, 0.5417, 0.5625, 0.5417, 0.5625, 0.5833, 0.5417, 0.5833, 0.4792, 0.5833, 0.5, 0.5833, 0.5, 0.6667, 0.4792, 0.6667, 0.4792, 0.6667, 0.5, 0.6667, 0.5, 0.75, 0.4792, 0.75, 0.4792, 0.75, 0.5, 0.75, 0.5, 0.8333, 0.4792, 0.8333, 0.4792, 0.8333, 0.5, 0.8333, 0.5, 0.9167, 0.4792, 0.9167, 0.5208, 0.9167, 0.5208, 0.08333, 0.5, 0.08333, 0.5, 0.9167, 8.882e-16, 0.5, 0.02083, 0.5, 0.02083, 0.5417, 8.882e-16, 0.5417, 0.4792, 0.08333, 0.5, 0.08333, 0.5, 0.1667, 0.4792, 0.1667, 0.4792, 0.1667, 0.5, 0.1667, 0.5, 0.25, 0.4792, 0.25, 0.4792, 0.25, 0.5, 0.25, 0.5, 0.3333, 0.4792, 0.3333, 0.4792, 0.3333, 0.5, 0.3333, 0.5, 0.4167, 0.4792, 0.4167, 0.5, 0.4583, 0.5208, 0.4583, 0.5208, 0.5, 0.5, 0.5, 0.4583, 0.08333, 0.4375, 0.08333, 0.4375, 0.9167, 0.4583, 0.9167, 0.8958, 0.4583, 0.9167, 0.4583, 0.9167, 0.5, 0.8958, 0.5, 0.8958, 0.5, 0.9167, 0.5, 0.9167, 0.5417, 0.8958, 0.5417, 0.875, 0.4167, 0.8958, 0.4167, 0.8958, 0.4583, 0.875, 0.4583, 0.875, 0.4583, 0.8958, 0.4583, 0.8958, 0.5, 0.875, 0.5, 0.875, 0.5, 0.8958, 0.5, 0.8958, 0.5417, 0.875, 0.5417, 0.8542, 0.4167, 0.875, 0.4167, 0.875, 0.4583, 0.8542, 0.4583, 0.8542, 0.4583, 0.875, 0.4583, 0.875, 0.5, 0.8542, 0.5, 0.8542, 0.5, 0.875, 0.5, 0.875, 0.5417, 0.8542, 0.5417, 0.8333, 0.4167, 0.8542, 0.4167, 0.8542, 0.4583, 0.8333, 0.4583, 0.8333, 0.4583, 0.8542, 0.4583, 0.8542, 0.5, 0.8333, 0.5, 0.8333, 0.5, 0.8542, 0.5, 0.8542, 0.5417, 0.8333, 0.5417, 0.8125, 0.4167, 0.8333, 0.4167, 0.8333, 0.4583, 0.8125, 0.4583, 0.8125, 0.4583, 0.8333, 0.4583, 0.8333, 0.5, 0.8125, 0.5, 0.8125, 0.5, 0.8333, 0.5, 0.8333, 0.5417, 0.8125, 0.5417, 0.7917, 0.4167, 0.8125, 0.4167, 0.8125, 0.4583, 0.7917, 0.4583, 0.7917, 0.4583, 0.8125, 0.4583, 0.8125, 0.5, 0.7917, 0.5, 0.7917, 0.5, 0.8125, 0.5, 0.8125, 0.5417, 0.7917, 0.5417, 0.7708, 0.4167, 0.7917, 0.4167, 0.7917, 0.4583, 0.7708, 0.4583, 0.7708, 0.4583, 0.7917, 0.4583, 0.7917, 0.5, 0.7708, 0.5, 0.7708, 0.5, 0.7917, 0.5, 0.7917, 0.5417, 0.7708, 0.5417, 0.75, 0.4167, 0.7708, 0.4167, 0.7708, 0.4583, 0.75, 0.4583, 0.75, 0.4583, 0.7708, 0.4583, 0.7708, 0.5, 0.75, 0.5, 0.75, 0.5, 0.7708, 0.5, 0.7708, 0.5417, 0.75, 0.5417, 0.7292, 0.4167, 0.75, 0.4167, 0.75, 0.4583, 0.7292, 0.4583, 0.7292, 0.4583, 0.75, 0.4583, 0.75, 0.5, 0.7292, 0.5, 0.7292, 0.5, 0.75, 0.5, 0.75, 0.5417, 0.7292, 0.5417, 0.7083, 0.4167, 0.7292, 0.4167, 0.7292, 0.4583, 0.7083, 0.4583, 0.7083, 0.4583, 0.7292, 0.4583, 0.7292, 0.5, 0.7083, 0.5, 0.7083, 0.5, 0.7292, 0.5, 0.7292, 0.5417, 0.7083, 0.5417, 0.6875, 0.4167, 0.7083, 0.4167, 0.7083, 0.4583, 0.6875, 0.4583, 0.6875, 0.4583, 0.7083, 0.4583, 0.7083, 0.5, 0.6875, 0.5, 0.6875, 0.5, 0.7083, 0.5, 0.7083, 0.5417, 0.6875, 0.5417, 0.6667, 0.4167, 0.6875, 0.4167, 0.6875, 0.4583, 0.6667, 0.4583, 0.6667, 0.4583, 0.6875, 0.4583, 0.6875, 0.5, 0.6667, 0.5, 0.6667, 0.5, 0.6875, 0.5, 0.6875, 0.5417, 0.6667, 0.5417, 0.6458, 0.4167, 0.6667, 0.4167, 0.6667, 0.4583, 0.6458, 0.4583, 0.6458, 0.4583, 0.6667, 0.4583, 0.6667, 0.5, 0.6458, 0.5, 0.6458, 0.5, 0.6667, 0.5, 0.6667, 0.5417, 0.6458, 0.5417, 0.625, 0.4167, 0.6458, 0.4167, 0.6458, 0.4583, 0.625, 0.4583, 0.625, 0.4583, 0.6458, 0.4583, 0.6458, 0.5, 0.625, 0.5, 0.625, 0.5, 0.6458, 0.5, 0.6458, 0.5417, 0.625, 0.5417, 0.6042, 0.4167, 0.625, 0.4167, 0.625, 0.4583, 0.6042, 0.4583, 0.6042, 0.4583, 0.625, 0.4583, 0.625, 0.5, 0.6042, 0.5, 0.6042, 0.5, 0.625, 0.5, 0.625, 0.5417, 0.6042, 0.5417, 0.5833, 0.4167, 0.6042, 0.4167, 0.6042, 0.4583, 0.5833, 0.4583, 0.5833, 0.4583, 0.6042, 0.4583, 0.6042, 0.5, 0.5833, 0.5, 0.5833, 0.5, 0.6042, 0.5, 0.6042, 0.5417, 0.5833, 0.5417])
me_torus.use_remesh_fix_poles = True
me_torus.use_remesh_preserve_attributes = False
me_torus.update()

# ---- objects
ob_light = bpy.data.objects.new('Light', light_light)
ob_camera = bpy.data.objects.new('Camera', cam_camera)
ob_torus = bpy.data.objects.new('Torus', me_torus)

# ---- transforms, parenting, visibility, modifiers, constraints
ob_light.location = (4.076, 1.005, 5.904)
ob_light.rotation_euler = (0.6503, 0.05522, 1.866)
ob_light.lock_rotations_4d = False
ob_light.empty_display_type = 'ARROWS'
ob_light.color = (0.0, 0.0, 0.0, 0.0)
ob_light.lineart.crease_threshold = 0.0
ob_camera.location = (7.359, -6.926, 4.958)
ob_camera.rotation_euler = (1.109, 0.0, 0.8149)
ob_camera.lock_rotations_4d = False
ob_camera.empty_display_type = 'ARROWS'
ob_camera.color = (0.0, 0.0, 0.0, 0.0)
ob_camera.display_type = 'WIRE'
ob_camera.lineart.crease_threshold = 0.0
ob_torus.location = (0.0, 0.0, 0.0)

# ---- collection membership
col_collection.objects.link(ob_light)
col_collection.objects.link(ob_camera)
col_collection.objects.link(ob_torus)

# ---- scene / render settings (as saved in the file)
scene.camera = ob_camera
scene.frame_start = 1; scene.frame_end = 250; scene.frame_set(1)
scene.render.engine = 'BLENDER_EEVEE_NEXT'
scene.cycles.use_denoising = False
scene.cycles.samples = 128
scene.cycles.sampling_pattern = 'TABULATED_SOBOL'
scene.cycles.use_adaptive_sampling = False
scene.cycles.use_light_tree = False
scene.view_settings.view_transform = 'Filmic'
bpy.context.view_layer.update()
